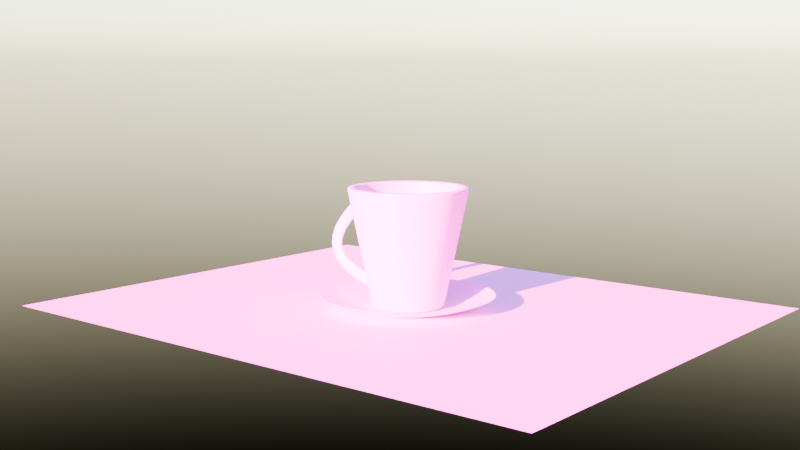 # Source: coffeeMug.blend  (saved by Blender 4.0.36; exported with 4.5.12 LTS)
import bpy
from mathutils import Matrix  # noqa: F401  (used for matrix-valued properties, if any)

bpy.ops.wm.read_factory_settings(use_empty=True)
scene = bpy.context.scene
scene.name = 'Scene'

# ---- collections
col_collection = bpy.data.collections.new('Collection'); scene.collection.children.link(col_collection)

# ---- images (referenced by path relative to the original .blend; pixels are not part of the script)
import os
ASSET_DIR = os.environ.get("B2B_ASSET_DIR", "")  # directory of the original .blend (textures are referenced by path, not embedded)
HERE = os.path.dirname(os.path.abspath(__file__))  # packed textures are extracted next to this script under _unpacked/

def load_image(name, relpath, width, height, colorspace="sRGB"):
    """Load a texture the original file referenced (path relative to the .blend, or extracted next to this script)."""
    p = next((c for c in (os.path.join(HERE, relpath), os.path.join(ASSET_DIR, relpath)) if relpath and os.path.exists(c)), "")
    if p:
        img = bpy.data.images.load(p, check_existing=True)
        img.name = name
    else:  # same state as the original file: an image datablock whose file is absent (Cycles renders it pink)
        img = bpy.data.images.new(name, width, height)
        img.source = "FILE"
        img.filepath = "//" + (relpath or name)
    img.colorspace_settings.name = colorspace
    return img
img_ceramicplainwhite001_col_4k_jpg = load_image('CeramicPlainWhite001_COL_4K.jpg', 'textures/CeramicPlainWhite001/CeramicPlainWhite001_COL_4K.jpg', 1024, 1024, 'sRGB')
img_fabric_pattern_07_col_1_4k_png = load_image('fabric_pattern_07_col_1_4k.png', 'textures/fabric_pattern/textures/fabric_pattern_07_col_1_4k.png', 1024, 1024, 'sRGB')

# ---- materials (node trees are filled in below, after node groups)
mat_material_002 = bpy.data.materials.new('Material.002')
mat_material_001 = bpy.data.materials.new('Material.001')
mat_material_003 = bpy.data.materials.new('Material.003')

# ---- material node trees
mat_material_002.use_nodes = True; mat_material_002.node_tree.nodes.clear()
_N = mat_material_002.node_tree.nodes; _L = mat_material_002.node_tree.links
n0 = _N.new('ShaderNodeBsdfPrincipled'); n0.name = 'Principled BSDF'; n0.location = (10, 300)
n0.inputs[3].default_value = 1.45
n1 = _N.new('ShaderNodeOutputMaterial'); n1.name = 'Material Output'; n1.location = (300, 300)
n2 = _N.new('ShaderNodeTexImage'); n2.name = 'Image Texture'; n2.location = (-289, 263)
n2.image = img_ceramicplainwhite001_col_4k_jpg
_L.new(n0.outputs[0], n1.inputs[0])
_L.new(n2.outputs[0], n0.inputs[0])
n1.is_active_output = True
mat_material_001.use_nodes = True; mat_material_001.node_tree.nodes.clear()
_N = mat_material_001.node_tree.nodes; _L = mat_material_001.node_tree.links
n0 = _N.new('ShaderNodeBsdfPrincipled'); n0.name = 'Principled BSDF'; n0.location = (10, 300)
n0.inputs[3].default_value = 1.45
n1 = _N.new('ShaderNodeOutputMaterial'); n1.name = 'Material Output'; n1.location = (300, 300)
n2 = _N.new('ShaderNodeTexImage'); n2.name = 'Image Texture'; n2.location = (-316, 259)
n2.image = img_fabric_pattern_07_col_1_4k_png
_L.new(n0.outputs[0], n1.inputs[0])
_L.new(n2.outputs[0], n0.inputs[0])
n1.is_active_output = True
mat_material_003.use_nodes = True; mat_material_003.node_tree.nodes.clear()
_N = mat_material_003.node_tree.nodes; _L = mat_material_003.node_tree.links
n0 = _N.new('ShaderNodeOutputMaterial'); n0.name = 'Material Output'; n0.location = (300, 300)
n1 = _N.new('ShaderNodeBsdfPrincipled'); n1.name = 'Principled BSDF'; n1.location = (10, 300)
n1.inputs[3].default_value = 1.45
n2 = _N.new('ShaderNodeTexImage'); n2.name = 'Image Texture'; n2.location = (-309, 267)
n2.image = img_ceramicplainwhite001_col_4k_jpg
_L.new(n1.outputs[0], n0.inputs[0])
_L.new(n2.outputs[0], n1.inputs[0])
n0.is_active_output = True

# ---- world
world_world = bpy.data.worlds.new('World'); scene.world = world_world
world_world.use_nodes = True; world_world.node_tree.nodes.clear()
_N = world_world.node_tree.nodes; _L = world_world.node_tree.links
n0 = _N.new('ShaderNodeOutputWorld'); n0.name = 'World Output'; n0.location = (300, 300)
n1 = _N.new('ShaderNodeBackground'); n1.name = 'Background'; n1.location = (10, 300)
n2 = _N.new('ShaderNodeTexSky'); n2.name = 'Sky Texture'; n2.location = (-224, 307)
_L.new(n1.outputs[0], n0.inputs[0])
_L.new(n2.outputs[0], n1.inputs[0])
n0.is_active_output = True
world_world.color = (0.05088, 0.05088, 0.05088)
world_world.use_sun_shadow = False
world_world.sun_shadow_jitter_overblur = 0.0

# ---- cameras
cam_camera = bpy.data.cameras.new('Camera')
cam_camera.clip_end = 100.0
cam_camera.ortho_scale = 7.314

# ---- meshes
me_cylinder_001 = bpy.data.meshes.new('Cylinder.001')
me_cylinder_001.from_pydata([(3.062e-09, 0.5382, -0.9718), (0.0, 0.9779, 1.0), (0.105, 0.5279, -0.9718), (0.1908, 0.9591, 1.0), (0.206, 0.4973, -0.9718), (0.3742, 0.9035, 1.0), (0.299, 0.4475, -0.9718), (0.5433, 0.8131, 1.0), (0.3806, 0.3806, -0.9718), (0.6915, 0.6915, 1.0), (0.4475, 0.299, -0.9718), (0.8131, 0.5433, 1.0), (0.4973, 0.206, -0.9718), (0.9035, 0.3742, 1.0), (0.5279, 0.105, -0.9718), (0.9591, 0.1908, 1.0), (0.5382, 1.141e-09, -0.9718), (0.9779, 0.0, 1.0), (0.5279, -0.105, -0.9718), (0.9591, -0.1908, 1.0), (0.4973, -0.206, -0.9718), (0.9035, -0.3742, 1.0), (0.4475, -0.299, -0.9718), (0.8131, -0.5433, 1.0), (0.3806, -0.3806, -0.9718), (0.6915, -0.6915, 1.0), (0.299, -0.4475, -0.9718), (0.5433, -0.8131, 1.0), (0.206, -0.4973, -0.9718), (0.3742, -0.9035, 1.0), (0.105, -0.5279, -0.9718), (0.1908, -0.9591, 1.0), (3.062e-09, -0.5382, -0.9718), (0.0, -0.9779, 1.0), (-0.105, -0.5279, -0.9718), (-0.1908, -0.9591, 1.0), (-0.206, -0.4973, -0.9718), (-0.3742, -0.9035, 1.0), (-0.299, -0.4475, -0.9718), (-0.5433, -0.8131, 1.0), (-0.3806, -0.3806, -0.9718), (-0.6915, -0.6915, 1.0), (-0.4475, -0.299, -0.9718), (-0.8131, -0.5433, 1.0), (-0.4973, -0.206, -0.9718), (-0.9035, -0.3742, 1.0), (-0.5279, -0.105, -0.9718), (-0.9591, -0.1908, 1.0), (-0.5382, 1.141e-09, -0.9718), (-0.9779, 0.0, 1.0), (-0.5279, 0.105, -0.9718), (-0.9591, 0.1908, 1.0), (-0.4973, 0.206, -0.9718), (-0.9035, 0.3742, 1.0), (-0.4475, 0.299, -0.9718), (-0.8131, 0.5433, 1.0), (-0.3806, 0.3806, -0.9718), (-0.6915, 0.6915, 1.0), (-0.299, 0.4475, -0.9718), (-0.5433, 0.8131, 1.0), (-0.206, 0.4973, -0.9718), (-0.3742, 0.9035, 1.0), (-0.105, 0.5279, -0.9718), (-0.1908, 0.9591, 1.0), (0.1731, 0.8702, 1.0), (0.0, 0.8873, 1.0), (0.3395, 0.8197, 1.0), (0.4929, 0.7377, 1.0), (0.6274, 0.6274, 1.0), (0.7377, 0.4929, 1.0), (0.8197, 0.3395, 1.0), (0.8702, 0.1731, 1.0), (0.8873, 0.0, 1.0), (0.8702, -0.1731, 1.0), (0.8197, -0.3395, 1.0), (0.7377, -0.4929, 1.0), (0.6274, -0.6274, 1.0), (0.4929, -0.7377, 1.0), (0.3395, -0.8197, 1.0), (0.1731, -0.8702, 1.0), (0.0, -0.8873, 1.0), (-0.1731, -0.8702, 1.0), (-0.3395, -0.8197, 1.0), (-0.4929, -0.7377, 1.0), (-0.6274, -0.6274, 1.0), (-0.7377, -0.4929, 1.0), (-0.8197, -0.3395, 1.0), (-0.8702, -0.1731, 1.0), (-0.8873, 0.0, 1.0), (-0.8702, 0.1731, 1.0), (-0.8197, 0.3395, 1.0), (-0.7377, 0.4929, 1.0), (-0.6274, 0.6274, 1.0), (-0.4929, 0.7377, 1.0), (-0.3395, 0.8197, 1.0), (-0.1731, 0.8702, 1.0), (0.09985, 0.502, -0.89), (-6.082e-09, 0.5118, -0.89), (0.1959, 0.4728, -0.89), (0.2843, 0.4255, -0.89), (0.3619, 0.3619, -0.89), (0.4255, 0.2843, -0.89), (0.4728, 0.1959, -0.89), (0.502, 0.09985, -0.89), (0.5118, 1.141e-09, -0.89), (0.502, -0.09985, -0.89), (0.4728, -0.1959, -0.89), (0.4255, -0.2843, -0.89), (0.3619, -0.3619, -0.89), (0.2843, -0.4255, -0.89), (0.1959, -0.4728, -0.89), (0.09985, -0.502, -0.89), (-6.082e-09, -0.5118, -0.89), (-0.09985, -0.502, -0.89), (-0.1959, -0.4728, -0.89), (-0.2843, -0.4255, -0.89), (-0.3619, -0.3619, -0.89), (-0.4255, -0.2843, -0.89), (-0.4728, -0.1959, -0.89), (-0.502, -0.09985, -0.89), (-0.5118, 1.141e-09, -0.89), (-0.502, 0.09985, -0.89), (-0.4728, 0.1959, -0.89), (-0.4255, 0.2843, -0.89), (-0.3619, 0.3619, -0.89), (-0.2843, 0.4255, -0.89), (-0.1959, 0.4728, -0.89), (-0.09985, 0.502, -0.89), (2.333e-09, 0.6421, -0.7278), (2e-09, 0.6931, -0.4813), (1.668e-09, 0.7442, -0.2348), (1.335e-09, 0.7953, 0.01164), (1.002e-09, 0.8463, 0.2581), (6.69e-10, 0.8974, 0.5046), (3.362e-10, 0.9484, 0.7511), (0.185, 0.9302, 0.7511), (0.1751, 0.8801, 0.5046), (0.1651, 0.8301, 0.2581), (0.1551, 0.78, 0.01164), (0.1452, 0.7299, -0.2348), (0.1352, 0.6798, -0.4813), (0.1253, 0.6298, -0.7278), (0.3629, 0.8762, 0.7511), (0.3434, 0.8291, 0.5046), (0.3239, 0.7819, 0.2581), (0.3043, 0.7347, 0.01164), (0.2848, 0.6876, -0.2348), (0.2653, 0.6404, -0.4813), (0.2457, 0.5932, -0.7278), (0.5269, 0.7886, 0.7511), (0.4986, 0.7461, 0.5046), (0.4702, 0.7037, 0.2581), (0.4418, 0.6612, 0.01164), (0.4135, 0.6188, -0.2348), (0.3851, 0.5763, -0.4813), (0.3567, 0.5339, -0.7278), (0.6706, 0.6706, 0.7511), (0.6345, 0.6345, 0.5046), (0.5984, 0.5984, 0.2581), (0.5623, 0.5623, 0.01164), (0.5262, 0.5262, -0.2348), (0.4901, 0.4901, -0.4813), (0.454, 0.454, -0.7278), (0.7886, 0.5269, 0.7511), (0.7461, 0.4986, 0.5046), (0.7037, 0.4702, 0.2581), (0.6612, 0.4418, 0.01164), (0.6188, 0.4135, -0.2348), (0.5763, 0.3851, -0.4813), (0.5339, 0.3567, -0.7278), (0.8762, 0.3629, 0.7511), (0.8291, 0.3434, 0.5046), (0.7819, 0.3239, 0.2581), (0.7347, 0.3043, 0.01164), (0.6876, 0.2848, -0.2348), (0.6404, 0.2653, -0.4813), (0.5932, 0.2457, -0.7278), (0.9302, 0.185, 0.7511), (0.8801, 0.1751, 0.5046), (0.8301, 0.1651, 0.2581), (0.78, 0.1551, 0.01164), (0.7299, 0.1452, -0.2348), (0.6798, 0.1352, -0.4813), (0.6298, 0.1253, -0.7278), (0.9484, 1.441e-10, 0.7511), (0.8974, 2.867e-10, 0.5046), (0.8463, 4.294e-10, 0.2581), (0.7953, 5.72e-10, 0.01164), (0.7442, 7.147e-10, -0.2348), (0.6931, 8.573e-10, -0.4813), (0.6421, 1e-09, -0.7278), (0.9302, -0.185, 0.7511), (0.8801, -0.1751, 0.5046), (0.8301, -0.1651, 0.2581), (0.78, -0.1551, 0.01164), (0.7299, -0.1452, -0.2348), (0.6798, -0.1352, -0.4813), (0.6298, -0.1253, -0.7278), (0.8762, -0.3629, 0.7511), (0.8291, -0.3434, 0.5046), (0.7819, -0.3239, 0.2581), (0.7347, -0.3043, 0.01164), (0.6876, -0.2848, -0.2348), (0.6404, -0.2653, -0.4813), (0.5932, -0.2457, -0.7278), (0.7886, -0.5269, 0.7511), (0.7461, -0.4986, 0.5046), (0.7037, -0.4702, 0.2581), (0.6612, -0.4418, 0.01164), (0.6188, -0.4135, -0.2348), (0.5763, -0.3851, -0.4813), (0.5339, -0.3567, -0.7278), (0.6706, -0.6706, 0.7511), (0.6345, -0.6345, 0.5046), (0.5984, -0.5984, 0.2581), (0.5623, -0.5623, 0.01164), (0.5262, -0.5262, -0.2348), (0.4901, -0.4901, -0.4813), (0.454, -0.454, -0.7278), (0.5269, -0.7886, 0.7511), (0.4986, -0.7461, 0.5046), (0.4702, -0.7037, 0.2581), (0.4418, -0.6612, 0.01164), (0.4135, -0.6188, -0.2348), (0.3851, -0.5763, -0.4813), (0.3567, -0.5339, -0.7278), (0.3629, -0.8762, 0.7511), (0.3434, -0.8291, 0.5046), (0.3239, -0.7819, 0.2581), (0.3043, -0.7347, 0.01164), (0.2848, -0.6876, -0.2348), (0.2653, -0.6404, -0.4813), (0.2457, -0.5932, -0.7278), (0.185, -0.9302, 0.7511), (0.1751, -0.8801, 0.5046), (0.1651, -0.8301, 0.2581), (0.1551, -0.78, 0.01164), (0.1452, -0.7299, -0.2348), (0.1352, -0.6798, -0.4813), (0.1253, -0.6298, -0.7278), (3.362e-10, -0.9484, 0.7511), (6.69e-10, -0.8974, 0.5046), (1.002e-09, -0.8463, 0.2581), (1.335e-09, -0.7953, 0.01164), (1.668e-09, -0.7442, -0.2348), (2e-09, -0.6931, -0.4813), (2.333e-09, -0.6421, -0.7278), (-0.185, -0.9302, 0.7511), (-0.1751, -0.8801, 0.5046), (-0.1651, -0.8301, 0.2581), (-0.1551, -0.78, 0.01164), (-0.1452, -0.7299, -0.2348), (-0.1352, -0.6798, -0.4813), (-0.1253, -0.6298, -0.7278), (-0.3629, -0.8762, 0.7511), (-0.3434, -0.8291, 0.5046), (-0.3239, -0.7819, 0.2581), (-0.3043, -0.7347, 0.01164), (-0.2848, -0.6876, -0.2348), (-0.2653, -0.6404, -0.4813), (-0.2457, -0.5932, -0.7278), (-0.5269, -0.7886, 0.7511), (-0.4986, -0.7461, 0.5046), (-0.4702, -0.7037, 0.2581), (-0.4418, -0.6612, 0.01164), (-0.4135, -0.6188, -0.2348), (-0.3851, -0.5763, -0.4813), (-0.3567, -0.5339, -0.7278), (-0.6706, -0.6706, 0.7511), (-0.6345, -0.6345, 0.5046), (-0.5984, -0.5984, 0.2581), (-0.5623, -0.5623, 0.01164), (-0.5262, -0.5262, -0.2348), (-0.4901, -0.4901, -0.4813), (-0.454, -0.454, -0.7278), (-0.7886, -0.5269, 0.7511), (-0.7461, -0.4986, 0.5046), (-0.7037, -0.4702, 0.2581), (-0.6612, -0.4418, 0.01164), (-0.6188, -0.4135, -0.2348), (-0.5763, -0.3851, -0.4813), (-0.5339, -0.3567, -0.7278), (-0.8762, -0.3629, 0.7511), (-0.8291, -0.3434, 0.5046), (-0.7819, -0.3239, 0.2581), (-0.7347, -0.3043, 0.01164), (-0.6876, -0.2848, -0.2348), (-0.6404, -0.2653, -0.4813), (-0.5932, -0.2457, -0.7278), (-0.9302, -0.185, 0.7511), (-0.8801, -0.1751, 0.5046), (-0.8301, -0.1651, 0.2581), (-0.78, -0.1551, 0.01164), (-0.7299, -0.1452, -0.2348), (-0.6798, -0.1352, -0.4813), (-0.6298, -0.1253, -0.7278), (-0.9484, 1.441e-10, 0.7511), (-0.8974, 2.867e-10, 0.5046), (-0.8463, 4.294e-10, 0.2581), (-0.7953, 5.72e-10, 0.01164), (-0.7442, 7.147e-10, -0.2348), (-0.6931, 8.573e-10, -0.4813), (-0.6421, 1e-09, -0.7278), (-0.9302, 0.185, 0.7511), (-0.8801, 0.1751, 0.5046), (-0.8301, 0.1651, 0.2581), (-0.78, 0.1551, 0.01164), (-0.7299, 0.1452, -0.2348), (-0.6798, 0.1352, -0.4813), (-0.6298, 0.1253, -0.7278), (-0.8762, 0.3629, 0.7511), (-0.8291, 0.3434, 0.5046), (-0.7819, 0.3239, 0.2581), (-0.7347, 0.3043, 0.01164), (-0.6876, 0.2848, -0.2348), (-0.6404, 0.2653, -0.4813), (-0.5932, 0.2457, -0.7278), (-0.7886, 0.5269, 0.7511), (-0.7461, 0.4986, 0.5046), (-0.7037, 0.4702, 0.2581), (-0.6612, 0.4418, 0.01164), (-0.6188, 0.4135, -0.2348), (-0.5763, 0.3851, -0.4813), (-0.5339, 0.3567, -0.7278), (-0.6706, 0.6706, 0.7511), (-0.6345, 0.6345, 0.5046), (-0.5984, 0.5984, 0.2581), (-0.5623, 0.5623, 0.01164), (-0.5262, 0.5262, -0.2348), (-0.4901, 0.4901, -0.4813), (-0.454, 0.454, -0.7278), (-0.5269, 0.7886, 0.7511), (-0.4986, 0.7461, 0.5046), (-0.4702, 0.7037, 0.2581), (-0.4418, 0.6612, 0.01164), (-0.4135, 0.6188, -0.2348), (-0.3851, 0.5763, -0.4813), (-0.3567, 0.5339, -0.7278), (-0.3629, 0.8762, 0.7511), (-0.3434, 0.8291, 0.5046), (-0.3239, 0.7819, 0.2581), (-0.3043, 0.7347, 0.01164), (-0.2848, 0.6876, -0.2348), (-0.2653, 0.6404, -0.4813), (-0.2457, 0.5932, -0.7278), (-0.185, 0.9302, 0.7511), (-0.1751, 0.8801, 0.5046), (-0.1651, 0.8301, 0.2581), (-0.1551, 0.78, 0.01164), (-0.1452, 0.7299, -0.2348), (-0.1352, 0.6798, -0.4813), (-0.1253, 0.6298, -0.7278), (0.6389, 0.09593, -0.6977), (0.6767, 0.1035, -0.5114), (0.6839, 0.03055, -0.5114), (0.6453, 0.03055, -0.6977), (0.8892, 0.1457, 0.5346), (0.9271, 0.1533, 0.721), (0.9392, 0.03055, 0.721), (0.9006, 0.03055, 0.5346), (0.7541, 0.1111, -0.5264), (0.8245, 0.1142, -0.7362), (0.8309, 0.04883, -0.7362), (0.7613, 0.03817, -0.5264), (1.113, 0.1715, 0.6826), (0.9666, 0.1534, 0.5196), (0.978, 0.03817, 0.5196), (1.125, 0.04883, 0.6826), (1.272, 0.1846, 0.5263), (1.397, 0.1943, 0.3745), (1.489, 0.2007, 0.2251), (1.545, 0.2036, 0.07569), (1.56, 0.2025, -0.07379), (1.531, 0.197, -0.2182), (1.459, 0.1872, -0.3498), (1.35, 0.1738, -0.4653), (1.207, 0.1571, -0.5665), (1.032, 0.1373, -0.656), (1.039, 0.06669, -0.656), (1.214, 0.08133, -0.5665), (1.358, 0.0928, -0.4653), (1.467, 0.101, -0.3498), (1.54, 0.1055, -0.2182), (1.57, 0.1058, -0.07379), (1.555, 0.1017, 0.07569), (1.5, 0.09364, 0.2251), (1.408, 0.08203, 0.3745), (1.283, 0.06708, 0.5263), (0.9502, 0.05484, -0.4538), (1.102, 0.06781, -0.3769), (1.215, 0.07702, -0.2975), (1.291, 0.08259, -0.2184), (1.334, 0.08492, -0.1413), (1.351, 0.08458, -0.06252), (1.341, 0.08172, 0.02562), (1.303, 0.07598, 0.1286), (1.23, 0.06691, 0.2466), (1.122, 0.05431, 0.3776), (0.9427, 0.1316, -0.4538), (1.094, 0.1484, -0.3769), (1.207, 0.1615, -0.2975), (1.282, 0.1709, -0.2184), (1.325, 0.1771, -0.1413), (1.341, 0.1806, -0.06252), (1.332, 0.1815, 0.02562), (1.293, 0.1796, 0.1286), (1.22, 0.1744, 0.2466), (1.111, 0.1657, 0.3776), (7.19e-11, 0.989, 0.9468), (0.1929, 0.97, 0.9468), (0.3785, 0.9137, 0.9468), (0.5494, 0.8223, 0.9468), (0.6993, 0.6993, 0.9468), (0.8223, 0.5494, 0.9468), (0.9137, 0.3785, 0.9468), (0.97, 0.1929, 0.9468), (0.989, 3.082e-11, 0.9468), (0.97, -0.1929, 0.9468), (0.9137, -0.3785, 0.9468), (0.8223, -0.5494, 0.9468), (0.6993, -0.6993, 0.9468), (0.5494, -0.8223, 0.9468), (0.3785, -0.9137, 0.9468), (0.1929, -0.97, 0.9468), (7.19e-11, -0.989, 0.9468), (-0.1929, -0.97, 0.9468), (-0.3785, -0.9137, 0.9468), (-0.5494, -0.8223, 0.9468), (-0.6993, -0.6993, 0.9468), (-0.8223, -0.5494, 0.9468), (-0.9137, -0.3785, 0.9468), (-0.97, -0.1929, 0.9468), (-0.989, 3.082e-11, 0.9468), (-0.97, 0.1929, 0.9468), (-0.9137, 0.3785, 0.9468), (-0.8223, 0.5494, 0.9468), (-0.6993, 0.6993, 0.9468), (-0.5494, 0.8223, 0.9468), (-0.3785, 0.9137, 0.9468), (-0.1929, 0.97, 0.9468), (-0.7112, 0.4752, 0.9476), (-0.6048, 0.6048, 0.9476), (0.3273, -0.7903, 0.9476), (0.1669, -0.839, 0.9476), (0.1669, 0.839, 0.9476), (0.3273, 0.7903, 0.9476), (-0.4752, 0.7112, 0.9476), (-1.685e-10, -0.8554, 0.9476), (0.4752, 0.7112, 0.9476), (-0.3273, 0.7903, 0.9476), (-0.1669, -0.839, 0.9476), (0.6048, 0.6048, 0.9476), (-0.1669, 0.839, 0.9476), (-0.3273, -0.7903, 0.9476), (0.7112, 0.4752, 0.9476), (-1.685e-10, 0.8554, 0.9476), (-0.4752, -0.7112, 0.9476), (0.7903, 0.3273, 0.9476), (-0.6048, -0.6048, 0.9476), (0.839, 0.1669, 0.9476), (-0.7112, -0.4752, 0.9476), (0.8554, 3.161e-11, 0.9476), (-0.7903, -0.3273, 0.9476), (0.839, -0.1669, 0.9476), (-0.839, -0.1669, 0.9476), (0.7903, -0.3273, 0.9476), (-0.8554, 3.161e-11, 0.9476), (0.7112, -0.4752, 0.9476), (-0.839, 0.1669, 0.9476), (0.6048, -0.6048, 0.9476), (-0.7903, 0.3273, 0.9476), (0.4752, -0.7112, 0.9476), (0.1951, 0.9808, 1.0), (0.0, 1.0, 1.0), (0.3827, 0.9239, 1.0), (0.5556, 0.8315, 1.0), (0.7071, 0.7071, 1.0), (0.8315, 0.5556, 1.0), (0.9239, 0.3827, 1.0), (0.9808, 0.1951, 1.0), (1.0, 0.0, 1.0), (0.9808, -0.1951, 1.0), (0.9239, -0.3827, 1.0), (0.8315, -0.5556, 1.0), (0.7071, -0.7071, 1.0), (0.5556, -0.8315, 1.0), (0.3827, -0.9239, 1.0), (0.1951, -0.9808, 1.0), (0.0, -1.0, 1.0), (-0.1951, -0.9808, 1.0), (-0.3827, -0.9239, 1.0), (-0.5556, -0.8315, 1.0), (-0.7071, -0.7071, 1.0), (-0.8315, -0.5556, 1.0), (-0.9239, -0.3827, 1.0), (-0.9808, -0.1951, 1.0), (-1.0, 0.0, 1.0), (-0.9808, 0.1951, 1.0), (-0.9239, 0.3827, 1.0), (-0.8315, 0.5556, 1.0), (-0.7071, 0.7071, 1.0), (-0.5556, 0.8315, 1.0), (-0.3827, 0.9239, 1.0), (-0.1951, 0.9808, 1.0), (0.1688, 0.8486, 1.0), (0.0, 0.8652, 1.0), (0.3311, 0.7993, 1.0), (0.4807, 0.7194, 1.0), (0.6118, 0.6118, 1.0), (0.7194, 0.4807, 1.0), (0.7993, 0.3311, 1.0), (0.8486, 0.1688, 1.0), (0.8652, 0.0, 1.0), (0.8486, -0.1688, 1.0), (0.7993, -0.3311, 1.0), (0.7194, -0.4807, 1.0), (0.6118, -0.6118, 1.0), (0.4807, -0.7194, 1.0), (0.3311, -0.7993, 1.0), (0.1688, -0.8486, 1.0), (0.0, -0.8652, 1.0), (-0.1688, -0.8486, 1.0), (-0.3311, -0.7993, 1.0), (-0.4807, -0.7194, 1.0), (-0.6118, -0.6118, 1.0), (-0.7194, -0.4807, 1.0), (-0.7993, -0.3311, 1.0), (-0.8486, -0.1688, 1.0), (-0.8652, 0.0, 1.0), (-0.8486, 0.1688, 1.0), (-0.7993, 0.3311, 1.0), (-0.7194, 0.4807, 1.0), (-0.6118, 0.6118, 1.0), (-0.4807, 0.7194, 1.0), (-0.3311, 0.7993, 1.0), (-0.1688, 0.8486, 1.0), (0.09985, 0.502, -0.89), (-6.082e-09, 0.5118, -0.89), (0.1959, 0.4728, -0.89), (0.2843, 0.4255, -0.89), (0.3619, 0.3619, -0.89), (0.4255, 0.2843, -0.89), (0.4728, 0.1959, -0.89), (0.502, 0.09985, -0.89), (0.5118, 1.141e-09, -0.89), (0.502, -0.09985, -0.89), (0.4728, -0.1959, -0.89), (0.4255, -0.2843, -0.89), (0.3619, -0.3619, -0.89), (0.2843, -0.4255, -0.89), (0.1959, -0.4728, -0.89), (0.09985, -0.502, -0.89), (-6.082e-09, -0.5118, -0.89), (-0.09985, -0.502, -0.89), (-0.1959, -0.4728, -0.89), (-0.2843, -0.4255, -0.89), (-0.3619, -0.3619, -0.89), (-0.4255, -0.2843, -0.89), (-0.4728, -0.1959, -0.89), (-0.502, -0.09985, -0.89), (-0.5118, 1.141e-09, -0.89), (-0.502, 0.09985, -0.89), (-0.4728, 0.1959, -0.89), (-0.4255, 0.2843, -0.89), (-0.3619, 0.3619, -0.89), (-0.2843, 0.4255, -0.89), (-0.1959, 0.4728, -0.89), (-0.09985, 0.502, -0.89), (0.09985, 0.502, -0.89), (-6.082e-09, 0.5118, -0.89), (0.1959, 0.4728, -0.89), (0.2843, 0.4255, -0.89), (0.3619, 0.3619, -0.89), (0.4255, 0.2843, -0.89), (0.4728, 0.1959, -0.89), (0.502, 0.09985, -0.89), (0.5118, 1.141e-09, -0.89), (0.502, -0.09985, -0.89), (0.4728, -0.1959, -0.89), (0.4255, -0.2843, -0.89), (0.3619, -0.3619, -0.89), (0.2843, -0.4255, -0.89), (0.1959, -0.4728, -0.89), (0.09985, -0.502, -0.89), (-6.082e-09, -0.5118, -0.89), (-0.09985, -0.502, -0.89), (-0.1959, -0.4728, -0.89), (-0.2843, -0.4255, -0.89), (-0.3619, -0.3619, -0.89), (-0.4255, -0.2843, -0.89), (-0.4728, -0.1959, -0.89), (-0.502, -0.09985, -0.89), (-0.5118, 1.141e-09, -0.89), (-0.502, 0.09985, -0.89), (-0.4728, 0.1959, -0.89), (-0.4255, 0.2843, -0.89), (-0.3619, 0.3619, -0.89), (-0.2843, 0.4255, -0.89), (-0.1959, 0.4728, -0.89), (-0.09985, 0.502, -0.89), (2.663e-09, 0.5915, -0.9718), (0.1154, 0.5802, -0.9718), (0.2264, 0.5465, -0.9718), (0.3286, 0.4919, -0.9718), (0.4183, 0.4183, -0.9718), (0.4919, 0.3286, -0.9718), (0.5465, 0.2264, -0.9718), (0.5802, 0.1154, -0.9718), (0.5915, 1.141e-09, -0.9718), (0.5802, -0.1154, -0.9718), (0.5465, -0.2264, -0.9718), (0.4919, -0.3286, -0.9718), (0.4183, -0.4183, -0.9718), (0.3286, -0.4919, -0.9718), (0.2264, -0.5465, -0.9718), (0.1154, -0.5802, -0.9718), (2.663e-09, -0.5915, -0.9718), (-0.1154, -0.5802, -0.9718), (-0.2264, -0.5465, -0.9718), (-0.3286, -0.4919, -0.9718), (-0.4183, -0.4183, -0.9718), (-0.4919, -0.3286, -0.9718), (-0.5465, -0.2264, -0.9718), (-0.5802, -0.1154, -0.9718), (-0.5915, 1.141e-09, -0.9718), (-0.5802, 0.1154, -0.9718), (-0.5465, 0.2264, -0.9718), (-0.4919, 0.3286, -0.9718), (-0.4183, 0.4183, -0.9718), (-0.3286, 0.4919, -0.9718), (-0.2264, 0.5465, -0.9718), (-0.1154, 0.5802, -0.9718)], [], [(408, 473, 472, 409), (409, 472, 474, 410), (410, 474, 475, 411), (411, 475, 476, 412), (412, 476, 477, 413), (413, 477, 478, 414), (414, 478, 479, 415), (415, 479, 480, 416), (416, 480, 481, 417), (417, 481, 482, 418), (418, 482, 483, 419), (419, 483, 484, 420), (420, 484, 485, 421), (421, 485, 486, 422), (422, 486, 487, 423), (423, 487, 488, 424), (424, 488, 489, 425), (425, 489, 490, 426), (426, 490, 491, 427), (427, 491, 492, 428), (428, 492, 493, 429), (429, 493, 494, 430), (430, 494, 495, 431), (431, 495, 496, 432), (432, 496, 497, 433), (433, 497, 498, 434), (434, 498, 499, 435), (435, 499, 500, 436), (436, 500, 501, 437), (437, 501, 502, 438), (441, 440, 563, 564), (438, 502, 503, 439), (439, 503, 473, 408), (0, 2, 4, 6, 8, 10, 12, 14, 16, 18, 20, 22, 24, 26, 28, 30, 32, 34, 36, 38, 40, 42, 44, 46, 48, 50, 52, 54, 56, 58, 60, 62), (1, 3, 64, 65), (3, 5, 66, 64), (5, 7, 67, 66), (7, 9, 68, 67), (9, 11, 69, 68), (11, 13, 70, 69), (13, 15, 71, 70), (15, 17, 72, 71), (17, 19, 73, 72), (19, 21, 74, 73), (21, 23, 75, 74), (23, 25, 76, 75), (25, 27, 77, 76), (27, 29, 78, 77), (29, 31, 79, 78), (31, 33, 80, 79), (33, 35, 81, 80), (35, 37, 82, 81), (37, 39, 83, 82), (39, 41, 84, 83), (41, 43, 85, 84), (43, 45, 86, 85), (45, 47, 87, 86), (47, 49, 88, 87), (49, 51, 89, 88), (51, 53, 90, 89), (53, 55, 91, 90), (55, 57, 92, 91), (57, 59, 93, 92), (59, 61, 94, 93), (61, 63, 95, 94), (63, 1, 65, 95), (96, 97, 127, 126, 125, 124, 123, 122, 121, 120, 119, 118, 117, 116, 115, 114, 113, 112, 111, 110, 109, 108, 107, 106, 105, 104, 103, 102, 101, 100, 99, 98), (443, 442, 550, 551), (445, 444, 536, 538), (446, 441, 564, 565), (447, 443, 551, 552), (448, 445, 538, 539), (449, 446, 565, 566), (450, 447, 552, 553), (451, 448, 539, 540), (452, 449, 566, 567), (453, 450, 553, 554), (454, 451, 540, 541), (455, 452, 567, 537), (456, 453, 554, 555), (457, 454, 541, 542), (458, 456, 555, 556), (459, 457, 542, 543), (460, 458, 556, 557), (461, 459, 543, 544), (462, 460, 557, 558), (463, 461, 544, 545), (464, 462, 558, 559), (465, 463, 545, 546), (466, 464, 559, 560), (467, 465, 546, 547), (468, 466, 560, 561), (469, 467, 547, 548), (470, 468, 561, 562), (471, 469, 548, 549), (440, 470, 562, 563), (442, 471, 549, 550), (444, 455, 537, 536), (631, 351, 128, 600), (351, 350, 129, 128), (350, 349, 130, 129), (349, 348, 131, 130), (348, 347, 132, 131), (347, 346, 133, 132), (346, 345, 134, 133), (630, 344, 351, 631), (344, 343, 350, 351), (343, 342, 349, 350), (342, 341, 348, 349), (341, 340, 347, 348), (340, 339, 346, 347), (339, 338, 345, 346), (629, 337, 344, 630), (337, 336, 343, 344), (336, 335, 342, 343), (335, 334, 341, 342), (334, 333, 340, 341), (333, 332, 339, 340), (332, 331, 338, 339), (628, 330, 337, 629), (330, 329, 336, 337), (329, 328, 335, 336), (328, 327, 334, 335), (327, 326, 333, 334), (326, 325, 332, 333), (325, 324, 331, 332), (627, 323, 330, 628), (323, 322, 329, 330), (322, 321, 328, 329), (321, 320, 327, 328), (320, 319, 326, 327), (319, 318, 325, 326), (318, 317, 324, 325), (626, 316, 323, 627), (316, 315, 322, 323), (315, 314, 321, 322), (314, 313, 320, 321), (313, 312, 319, 320), (312, 311, 318, 319), (311, 310, 317, 318), (625, 309, 316, 626), (309, 308, 315, 316), (308, 307, 314, 315), (307, 306, 313, 314), (306, 305, 312, 313), (305, 304, 311, 312), (304, 303, 310, 311), (624, 302, 309, 625), (302, 301, 308, 309), (301, 300, 307, 308), (300, 299, 306, 307), (299, 298, 305, 306), (298, 297, 304, 305), (297, 296, 303, 304), (623, 295, 302, 624), (295, 294, 301, 302), (294, 293, 300, 301), (293, 292, 299, 300), (292, 291, 298, 299), (291, 290, 297, 298), (290, 289, 296, 297), (622, 288, 295, 623), (288, 287, 294, 295), (287, 286, 293, 294), (286, 285, 292, 293), (285, 284, 291, 292), (284, 283, 290, 291), (283, 282, 289, 290), (621, 281, 288, 622), (281, 280, 287, 288), (280, 279, 286, 287), (279, 278, 285, 286), (278, 277, 284, 285), (277, 276, 283, 284), (276, 275, 282, 283), (620, 274, 281, 621), (274, 273, 280, 281), (273, 272, 279, 280), (272, 271, 278, 279), (271, 270, 277, 278), (270, 269, 276, 277), (269, 268, 275, 276), (619, 267, 274, 620), (267, 266, 273, 274), (266, 265, 272, 273), (265, 264, 271, 272), (264, 263, 270, 271), (263, 262, 269, 270), (262, 261, 268, 269), (618, 260, 267, 619), (260, 259, 266, 267), (259, 258, 265, 266), (258, 257, 264, 265), (257, 256, 263, 264), (256, 255, 262, 263), (255, 254, 261, 262), (617, 253, 260, 618), (253, 252, 259, 260), (252, 251, 258, 259), (251, 250, 257, 258), (250, 249, 256, 257), (249, 248, 255, 256), (248, 247, 254, 255), (616, 246, 253, 617), (246, 245, 252, 253), (245, 244, 251, 252), (244, 243, 250, 251), (243, 242, 249, 250), (242, 241, 248, 249), (241, 240, 247, 248), (615, 239, 246, 616), (239, 238, 245, 246), (238, 237, 244, 245), (237, 236, 243, 244), (236, 235, 242, 243), (235, 234, 241, 242), (234, 233, 240, 241), (614, 232, 239, 615), (232, 231, 238, 239), (231, 230, 237, 238), (230, 229, 236, 237), (229, 228, 235, 236), (228, 227, 234, 235), (227, 226, 233, 234), (613, 225, 232, 614), (225, 224, 231, 232), (224, 223, 230, 231), (223, 222, 229, 230), (222, 221, 228, 229), (221, 220, 227, 228), (220, 219, 226, 227), (612, 218, 225, 613), (218, 217, 224, 225), (217, 216, 223, 224), (216, 215, 222, 223), (215, 214, 221, 222), (214, 213, 220, 221), (213, 212, 219, 220), (611, 211, 218, 612), (211, 210, 217, 218), (210, 209, 216, 217), (209, 208, 215, 216), (208, 207, 214, 215), (207, 206, 213, 214), (206, 205, 212, 213), (610, 204, 211, 611), (204, 203, 210, 211), (203, 202, 209, 210), (202, 201, 208, 209), (201, 200, 207, 208), (200, 199, 206, 207), (199, 198, 205, 206), (609, 197, 204, 610), (197, 196, 203, 204), (196, 195, 202, 203), (195, 194, 201, 202), (194, 193, 200, 201), (193, 192, 199, 200), (192, 191, 198, 199), (608, 190, 197, 609), (190, 189, 196, 197), (189, 188, 195, 196), (188, 187, 194, 195), (187, 186, 193, 194), (186, 185, 192, 193), (185, 184, 191, 192), (607, 183, 190, 608), (357, 358, 367, 364), (182, 181, 188, 189), (181, 180, 187, 188), (180, 179, 186, 187), (179, 178, 185, 186), (355, 352, 361, 362), (606, 176, 183, 607), (176, 175, 182, 183), (175, 174, 181, 182), (174, 173, 180, 181), (173, 172, 179, 180), (172, 171, 178, 179), (171, 170, 177, 178), (605, 169, 176, 606), (169, 168, 175, 176), (168, 167, 174, 175), (167, 166, 173, 174), (166, 165, 172, 173), (165, 164, 171, 172), (164, 163, 170, 171), (604, 162, 169, 605), (162, 161, 168, 169), (161, 160, 167, 168), (160, 159, 166, 167), (159, 158, 165, 166), (158, 157, 164, 165), (157, 156, 163, 164), (603, 155, 162, 604), (155, 154, 161, 162), (154, 153, 160, 161), (153, 152, 159, 160), (152, 151, 158, 159), (151, 150, 157, 158), (150, 149, 156, 157), (602, 148, 155, 603), (148, 147, 154, 155), (147, 146, 153, 154), (146, 145, 152, 153), (145, 144, 151, 152), (144, 143, 150, 151), (143, 142, 149, 150), (601, 141, 148, 602), (141, 140, 147, 148), (140, 139, 146, 147), (139, 138, 145, 146), (138, 137, 144, 145), (137, 136, 143, 144), (136, 135, 142, 143), (600, 128, 141, 601), (128, 129, 140, 141), (129, 130, 139, 140), (130, 131, 138, 139), (131, 132, 137, 138), (132, 133, 136, 137), (133, 134, 135, 136), (183, 182, 353, 352), (182, 189, 354, 353), (189, 190, 355, 354), (190, 183, 352, 355), (178, 177, 357, 356), (177, 184, 358, 357), (184, 185, 359, 358), (185, 178, 356, 359), (367, 366, 397, 387), (364, 367, 387, 368), (356, 357, 364, 365), (353, 354, 363, 360), (358, 359, 366, 367), (352, 353, 360, 361), (359, 356, 365, 366), (354, 355, 362, 363), (366, 365, 407, 397), (365, 364, 368, 407), (368, 387, 386, 369), (369, 386, 385, 370), (370, 385, 384, 371), (371, 384, 383, 372), (372, 383, 382, 373), (373, 382, 381, 374), (374, 381, 380, 375), (375, 380, 379, 376), (376, 379, 378, 377), (377, 378, 362, 361), (387, 397, 396, 386), (386, 396, 395, 385), (385, 395, 394, 384), (384, 394, 393, 383), (383, 393, 392, 382), (382, 392, 391, 381), (381, 391, 390, 380), (380, 390, 389, 379), (379, 389, 388, 378), (378, 388, 363, 362), (397, 407, 406, 396), (396, 406, 405, 395), (395, 405, 404, 394), (394, 404, 403, 393), (393, 403, 402, 392), (392, 402, 401, 391), (391, 401, 400, 390), (390, 400, 399, 389), (389, 399, 398, 388), (388, 398, 360, 363), (407, 368, 369, 406), (406, 369, 370, 405), (405, 370, 371, 404), (404, 371, 372, 403), (403, 372, 373, 402), (402, 373, 374, 401), (401, 374, 375, 400), (400, 375, 376, 399), (399, 376, 377, 398), (398, 377, 361, 360), (345, 439, 408, 134), (338, 438, 439, 345), (331, 437, 438, 338), (324, 436, 437, 331), (317, 435, 436, 324), (310, 434, 435, 317), (303, 433, 434, 310), (296, 432, 433, 303), (289, 431, 432, 296), (282, 430, 431, 289), (275, 429, 430, 282), (268, 428, 429, 275), (261, 427, 428, 268), (254, 426, 427, 261), (247, 425, 426, 254), (240, 424, 425, 247), (233, 423, 424, 240), (226, 422, 423, 233), (219, 421, 422, 226), (212, 420, 421, 219), (205, 419, 420, 212), (198, 418, 419, 205), (191, 417, 418, 198), (184, 416, 417, 191), (177, 415, 416, 184), (170, 414, 415, 177), (163, 413, 414, 170), (156, 412, 413, 163), (149, 411, 412, 156), (142, 410, 411, 149), (135, 409, 410, 142), (134, 408, 409, 135), (504, 505, 455, 444), (518, 517, 471, 442), (531, 530, 470, 440), (517, 516, 469, 471), (530, 529, 468, 470), (516, 515, 467, 469), (529, 528, 466, 468), (515, 514, 465, 467), (528, 527, 464, 466), (514, 513, 463, 465), (527, 526, 462, 464), (513, 512, 461, 463), (526, 525, 460, 462), (512, 511, 459, 461), (525, 524, 458, 460), (511, 510, 457, 459), (524, 523, 456, 458), (510, 509, 454, 457), (523, 522, 453, 456), (505, 535, 452, 455), (509, 508, 451, 454), (522, 521, 450, 453), (535, 534, 449, 452), (508, 507, 448, 451), (521, 520, 447, 450), (534, 533, 446, 449), (507, 506, 445, 448), (520, 519, 443, 447), (533, 532, 441, 446), (506, 504, 444, 445), (519, 518, 442, 443), (532, 531, 440, 441), (65, 64, 472, 473), (64, 66, 474, 472), (66, 67, 475, 474), (67, 68, 476, 475), (68, 69, 477, 476), (69, 70, 478, 477), (70, 71, 479, 478), (71, 72, 480, 479), (72, 73, 481, 480), (73, 74, 482, 481), (74, 75, 483, 482), (75, 76, 484, 483), (76, 77, 485, 484), (77, 78, 486, 485), (78, 79, 487, 486), (79, 80, 488, 487), (80, 81, 489, 488), (81, 82, 490, 489), (82, 83, 491, 490), (83, 84, 492, 491), (84, 85, 493, 492), (85, 86, 494, 493), (86, 87, 495, 494), (87, 88, 496, 495), (88, 89, 497, 496), (89, 90, 498, 497), (90, 91, 499, 498), (91, 92, 500, 499), (92, 93, 501, 500), (93, 94, 502, 501), (94, 95, 503, 502), (95, 65, 473, 503), (3, 1, 505, 504), (5, 3, 504, 506), (7, 5, 506, 507), (9, 7, 507, 508), (11, 9, 508, 509), (13, 11, 509, 510), (15, 13, 510, 511), (17, 15, 511, 512), (19, 17, 512, 513), (21, 19, 513, 514), (23, 21, 514, 515), (25, 23, 515, 516), (27, 25, 516, 517), (29, 27, 517, 518), (31, 29, 518, 519), (33, 31, 519, 520), (35, 33, 520, 521), (37, 35, 521, 522), (39, 37, 522, 523), (41, 39, 523, 524), (43, 41, 524, 525), (45, 43, 525, 526), (47, 45, 526, 527), (49, 47, 527, 528), (51, 49, 528, 529), (53, 51, 529, 530), (55, 53, 530, 531), (57, 55, 531, 532), (59, 57, 532, 533), (61, 59, 533, 534), (63, 61, 534, 535), (1, 63, 535, 505), (569, 568, 536, 537), (568, 570, 538, 536), (570, 571, 539, 538), (571, 572, 540, 539), (572, 573, 541, 540), (573, 574, 542, 541), (574, 575, 543, 542), (575, 576, 544, 543), (576, 577, 545, 544), (577, 578, 546, 545), (578, 579, 547, 546), (579, 580, 548, 547), (580, 581, 549, 548), (581, 582, 550, 549), (582, 583, 551, 550), (583, 584, 552, 551), (584, 585, 553, 552), (585, 586, 554, 553), (586, 587, 555, 554), (587, 588, 556, 555), (588, 589, 557, 556), (589, 590, 558, 557), (590, 591, 559, 558), (591, 592, 560, 559), (592, 593, 561, 560), (593, 594, 562, 561), (594, 595, 563, 562), (595, 596, 564, 563), (596, 597, 565, 564), (597, 598, 566, 565), (598, 599, 567, 566), (599, 569, 537, 567), (97, 96, 568, 569), (96, 98, 570, 568), (98, 99, 571, 570), (99, 100, 572, 571), (100, 101, 573, 572), (101, 102, 574, 573), (102, 103, 575, 574), (103, 104, 576, 575), (104, 105, 577, 576), (105, 106, 578, 577), (106, 107, 579, 578), (107, 108, 580, 579), (108, 109, 581, 580), (109, 110, 582, 581), (110, 111, 583, 582), (111, 112, 584, 583), (112, 113, 585, 584), (113, 114, 586, 585), (114, 115, 587, 586), (115, 116, 588, 587), (116, 117, 589, 588), (117, 118, 590, 589), (118, 119, 591, 590), (119, 120, 592, 591), (120, 121, 593, 592), (121, 122, 594, 593), (122, 123, 595, 594), (123, 124, 596, 595), (124, 125, 597, 596), (125, 126, 598, 597), (126, 127, 599, 598), (127, 97, 569, 599), (2, 0, 600, 601), (4, 2, 601, 602), (6, 4, 602, 603), (8, 6, 603, 604), (10, 8, 604, 605), (12, 10, 605, 606), (14, 12, 606, 607), (16, 14, 607, 608), (18, 16, 608, 609), (20, 18, 609, 610), (22, 20, 610, 611), (24, 22, 611, 612), (26, 24, 612, 613), (28, 26, 613, 614), (30, 28, 614, 615), (32, 30, 615, 616), (34, 32, 616, 617), (36, 34, 617, 618), (38, 36, 618, 619), (40, 38, 619, 620), (42, 40, 620, 621), (44, 42, 621, 622), (46, 44, 622, 623), (48, 46, 623, 624), (50, 48, 624, 625), (52, 50, 625, 626), (54, 52, 626, 627), (56, 54, 627, 628), (58, 56, 628, 629), (60, 58, 629, 630), (62, 60, 630, 631), (0, 62, 631, 600)])
me_cylinder_001.polygons.foreach_set('use_smooth', [True] * 604)
_uv = me_cylinder_001.uv_layers.new(name='UVMap')
_uv.uv.foreach_set('vector', [1.0, 0.9865, 1.0, 1.0, 0.9688, 1.0, 0.9687, 0.9865, 0.9687, 0.9865, 0.9688, 1.0, 0.9375, 1.0, 0.9375, 0.9865, 0.9375, 0.9865, 0.9375, 1.0, 0.9062, 1.0, 0.9063, 0.9865, 0.9063, 0.9865, 0.9062, 1.0, 0.875, 1.0, 0.875, 0.9865, 0.875, 0.9865, 0.875, 1.0, 0.8438, 1.0, 0.8437, 0.9865, 0.8437, 0.9865, 0.8438, 1.0, 0.8125, 1.0, 0.8125, 0.9865, 0.8125, 0.9865, 0.8125, 1.0, 0.7812, 1.0, 0.7812, 0.9865, 0.7812, 0.9865, 0.7812, 1.0, 0.75, 1.0, 0.75, 0.9865, 0.75, 0.9865, 0.75, 1.0, 0.7188, 1.0, 0.7188, 0.9865, 0.7188, 0.9865, 0.7188, 1.0, 0.6875, 1.0, 0.6875, 0.9865, 0.6875, 0.9865, 0.6875, 1.0, 0.6562, 1.0, 0.6562, 0.9865, 0.6562, 0.9865, 0.6562, 1.0, 0.625, 1.0, 0.625, 0.9865, 0.625, 0.9865, 0.625, 1.0, 0.5938, 1.0, 0.5938, 0.9865, 0.5938, 0.9865, 0.5938, 1.0, 0.5625, 1.0, 0.5625, 0.9865, 0.5625, 0.9865, 0.5625, 1.0, 0.5312, 1.0, 0.5312, 0.9865, 0.5312, 0.9865, 0.5312, 1.0, 0.5, 1.0, 0.5, 0.9865, 0.5, 0.9865, 0.5, 1.0, 0.4688, 1.0, 0.4687, 0.9865, 0.4687, 0.9865, 0.4688, 1.0, 0.4375, 1.0, 0.4375, 0.9865, 0.4375, 0.9865, 0.4375, 1.0, 0.4062, 1.0, 0.4063, 0.9865, 0.4063, 0.9865, 0.4062, 1.0, 0.375, 1.0, 0.375, 0.9865, 0.375, 0.9865, 0.375, 1.0, 0.3438, 1.0, 0.3438, 0.9865, 0.3438, 0.9865, 0.3438, 1.0, 0.3125, 1.0, 0.3125, 0.9865, 0.3125, 0.9865, 0.3125, 1.0, 0.2812, 1.0, 0.2812, 0.9865, 0.2812, 0.9865, 0.2812, 1.0, 0.25, 1.0, 0.25, 0.9865, 0.25, 0.9865, 0.25, 1.0, 0.2188, 1.0, 0.2188, 0.9865, 0.2188, 0.9865, 0.2188, 1.0, 0.1875, 1.0, 0.1875, 0.9865, 0.1875, 0.9865, 0.1875, 1.0, 0.1562, 1.0, 0.1562, 0.9865, 0.1562, 0.9865, 0.1562, 1.0, 0.125, 1.0, 0.125, 0.9865, 0.125, 0.9865, 0.125, 1.0, 0.09375, 1.0, 0.09375, 0.9865, 0.09375, 0.9865, 0.09375, 1.0, 0.0625, 1.0, 0.0625, 0.9865, 0.1032, 0.3968, 0.07735, 0.3654, 0.07735, 0.3654, 0.1032, 0.3968, 0.0625, 0.9865, 0.0625, 1.0, 0.03125, 1.0, 0.03125, 0.9865, 0.03125, 0.9865, 0.03125, 1.0, 0.0, 1.0, 0.0, 0.9865, 0.75, 0.4684, 0.7926, 0.4642, 0.8336, 0.4517, 0.8713, 0.4316, 0.9044, 0.4044, 0.9316, 0.3713, 0.9517, 0.3336, 0.9642, 0.2926, 0.9684, 0.25, 0.9642, 0.2074, 0.9517, 0.1664, 0.9316, 0.1287, 0.9044, 0.09559, 0.8713, 0.06843, 0.8336, 0.04825, 0.7926, 0.03583, 0.75, 0.03163, 0.7074, 0.03583, 0.6664, 0.04825, 0.6287, 0.06843, 0.5956, 0.09559, 0.5684, 0.1287, 0.5483, 0.1664, 0.5358, 0.2074, 0.5316, 0.25, 0.5358, 0.2926, 0.5483, 0.3336, 0.5684, 0.3713, 0.5956, 0.4044, 0.6287, 0.4316, 0.6664, 0.4517, 0.7074, 0.4642, 0.25, 0.4847, 0.2958, 0.4802, 0.2915, 0.4589, 0.25, 0.4629, 0.2958, 0.4802, 0.3398, 0.4668, 0.3315, 0.4467, 0.2915, 0.4589, 0.3398, 0.4668, 0.3804, 0.4451, 0.3683, 0.4271, 0.3315, 0.4467, 0.3804, 0.4451, 0.416, 0.416, 0.4006, 0.4006, 0.3683, 0.4271, 0.416, 0.416, 0.4451, 0.3804, 0.4271, 0.3683, 0.4006, 0.4006, 0.4451, 0.3804, 0.4668, 0.3398, 0.4467, 0.3315, 0.4271, 0.3683, 0.4668, 0.3398, 0.4802, 0.2958, 0.4589, 0.2915, 0.4467, 0.3315, 0.4802, 0.2958, 0.4847, 0.25, 0.4629, 0.25, 0.4589, 0.2915, 0.4847, 0.25, 0.4802, 0.2042, 0.4589, 0.2085, 0.4629, 0.25, 0.4802, 0.2042, 0.4668, 0.1602, 0.4467, 0.1685, 0.4589, 0.2085, 0.4668, 0.1602, 0.4451, 0.1196, 0.4271, 0.1317, 0.4467, 0.1685, 0.4451, 0.1196, 0.416, 0.08404, 0.4006, 0.09943, 0.4271, 0.1317, 0.416, 0.08404, 0.3804, 0.05486, 0.3683, 0.07294, 0.4006, 0.09943, 0.3804, 0.05486, 0.3398, 0.03317, 0.3315, 0.05327, 0.3683, 0.07294, 0.3398, 0.03317, 0.2958, 0.01981, 0.2915, 0.04115, 0.3315, 0.05327, 0.2958, 0.01981, 0.25, 0.0153, 0.25, 0.03706, 0.2915, 0.04115, 0.25, 0.0153, 0.2042, 0.01981, 0.2085, 0.04115, 0.25, 0.03706, 0.2042, 0.01981, 0.1602, 0.03317, 0.1685, 0.05327, 0.2085, 0.04115, 0.1602, 0.03317, 0.1196, 0.05486, 0.1317, 0.07294, 0.1685, 0.05327, 0.1196, 0.05486, 0.08404, 0.08404, 0.09943, 0.09943, 0.1317, 0.07294, 0.08404, 0.08404, 0.05486, 0.1196, 0.07294, 0.1317, 0.09943, 0.09943, 0.05486, 0.1196, 0.03317, 0.1602, 0.05327, 0.1685, 0.07294, 0.1317, 0.03317, 0.1602, 0.01981, 0.2042, 0.04115, 0.2085, 0.05327, 0.1685, 0.01981, 0.2042, 0.0153, 0.25, 0.03706, 0.25, 0.04115, 0.2085, 0.0153, 0.25, 0.01981, 0.2958, 0.04115, 0.2915, 0.03706, 0.25, 0.01981, 0.2958, 0.03317, 0.3398, 0.05327, 0.3315, 0.04115, 0.2915, 0.03317, 0.3398, 0.05486, 0.3804, 0.07294, 0.3683, 0.05327, 0.3315, 0.05486, 0.3804, 0.08404, 0.416, 0.09943, 0.4006, 0.07294, 0.3683, 0.08404, 0.416, 0.1196, 0.4451, 0.1317, 0.4271, 0.09943, 0.4006, 0.1196, 0.4451, 0.1602, 0.4668, 0.1685, 0.4467, 0.1317, 0.4271, 0.1602, 0.4668, 0.2042, 0.4802, 0.2085, 0.4589, 0.1685, 0.4467, 0.2042, 0.4802, 0.25, 0.4847, 0.25, 0.4629, 0.2085, 0.4589, 0.2905, 0.4537, 0.25, 0.4576, 0.2095, 0.4537, 0.1705, 0.4418, 0.1346, 0.4226, 0.1032, 0.3968, 0.07735, 0.3654, 0.05816, 0.3295, 0.04635, 0.2905, 0.04236, 0.25, 0.04635, 0.2095, 0.05816, 0.1705, 0.07735, 0.1346, 0.1032, 0.1032, 0.1346, 0.07735, 0.1705, 0.05816, 0.2095, 0.04635, 0.25, 0.04236, 0.2905, 0.04635, 0.3295, 0.05816, 0.3654, 0.07735, 0.3968, 0.1032, 0.4226, 0.1346, 0.4418, 0.1705, 0.4537, 0.2095, 0.4576, 0.25, 0.4537, 0.2905, 0.4418, 0.3295, 0.4226, 0.3654, 0.3968, 0.3968, 0.3654, 0.4226, 0.3295, 0.4418, 0.2905, 0.04635, 0.3295, 0.05816, 0.3295, 0.05816, 0.2905, 0.04635, 0.3295, 0.4418, 0.2905, 0.4537, 0.2905, 0.4537, 0.3295, 0.4418, 0.1346, 0.4226, 0.1032, 0.3968, 0.1032, 0.3968, 0.1346, 0.4226, 0.25, 0.04236, 0.2905, 0.04635, 0.2905, 0.04635, 0.25, 0.04236, 0.3654, 0.4226, 0.3295, 0.4418, 0.3295, 0.4418, 0.3654, 0.4226, 0.1705, 0.4418, 0.1346, 0.4226, 0.1346, 0.4226, 0.1705, 0.4418, 0.2095, 0.04635, 0.25, 0.04236, 0.25, 0.04236, 0.2095, 0.04635, 0.3968, 0.3968, 0.3654, 0.4226, 0.3654, 0.4226, 0.3968, 0.3968, 0.2095, 0.4537, 0.1705, 0.4418, 0.1705, 0.4418, 0.2095, 0.4537, 0.1705, 0.05816, 0.2095, 0.04635, 0.2095, 0.04635, 0.1705, 0.05816, 0.4226, 0.3654, 0.3968, 0.3968, 0.3968, 0.3968, 0.4226, 0.3654, 0.25, 0.4576, 0.2095, 0.4537, 0.2095, 0.4537, 0.25, 0.4576, 0.1346, 0.07735, 0.1705, 0.05816, 0.1705, 0.05816, 0.1346, 0.07735, 0.4418, 0.3295, 0.4226, 0.3654, 0.4226, 0.3654, 0.4418, 0.3295, 0.1032, 0.1032, 0.1346, 0.07735, 0.1346, 0.07735, 0.1032, 0.1032, 0.4537, 0.2905, 0.4418, 0.3295, 0.4418, 0.3295, 0.4537, 0.2905, 0.07735, 0.1346, 0.1032, 0.1032, 0.1032, 0.1032, 0.07735, 0.1346, 0.4576, 0.25, 0.4537, 0.2905, 0.4537, 0.2905, 0.4576, 0.25, 0.05816, 0.1705, 0.07735, 0.1346, 0.07735, 0.1346, 0.05816, 0.1705, 0.4537, 0.2095, 0.4576, 0.25, 0.4576, 0.25, 0.4537, 0.2095, 0.04635, 0.2095, 0.05816, 0.1705, 0.05816, 0.1705, 0.04635, 0.2095, 0.4418, 0.1705, 0.4537, 0.2095, 0.4537, 0.2095, 0.4418, 0.1705, 0.04236, 0.25, 0.04635, 0.2095, 0.04635, 0.2095, 0.04236, 0.25, 0.4226, 0.1346, 0.4418, 0.1705, 0.4418, 0.1705, 0.4226, 0.1346, 0.04635, 0.2905, 0.04236, 0.25, 0.04236, 0.25, 0.04635, 0.2905, 0.3968, 0.1032, 0.4226, 0.1346, 0.4226, 0.1346, 0.3968, 0.1032, 0.05816, 0.3295, 0.04635, 0.2905, 0.04635, 0.2905, 0.05816, 0.3295, 0.3654, 0.07735, 0.3968, 0.1032, 0.3968, 0.1032, 0.3654, 0.07735, 0.07735, 0.3654, 0.05816, 0.3295, 0.05816, 0.3295, 0.07735, 0.3654, 0.3295, 0.05816, 0.3654, 0.07735, 0.3654, 0.07735, 0.3295, 0.05816, 0.2905, 0.4537, 0.25, 0.4576, 0.25, 0.4576, 0.2905, 0.4537, 0.03125, 0.5, 0.03125, 0.5619, 0.0, 0.5619, 0.0, 0.5, 0.03125, 0.5619, 0.03125, 0.6244, 0.0, 0.6244, 0.0, 0.5619, 0.03125, 0.6244, 0.03125, 0.6869, 0.0, 0.6869, 0.0, 0.6244, 0.03125, 0.6869, 0.03125, 0.7494, 0.0, 0.7494, 0.0, 0.6869, 0.03125, 0.7494, 0.03125, 0.8119, 0.0, 0.8119, 0.0, 0.7494, 0.03125, 0.8119, 0.03125, 0.8744, 0.0, 0.8744, 0.0, 0.8119, 0.03125, 0.8744, 0.03125, 0.9369, 0.0, 0.9369, 0.0, 0.8744, 0.0625, 0.5, 0.0625, 0.5619, 0.03125, 0.5619, 0.03125, 0.5, 0.0625, 0.5619, 0.0625, 0.6244, 0.03125, 0.6244, 0.03125, 0.5619, 0.0625, 0.6244, 0.0625, 0.6869, 0.03125, 0.6869, 0.03125, 0.6244, 0.0625, 0.6869, 0.0625, 0.7494, 0.03125, 0.7494, 0.03125, 0.6869, 0.0625, 0.7494, 0.0625, 0.8119, 0.03125, 0.8119, 0.03125, 0.7494, 0.0625, 0.8119, 0.0625, 0.8744, 0.03125, 0.8744, 0.03125, 0.8119, 0.0625, 0.8744, 0.0625, 0.9369, 0.03125, 0.9369, 0.03125, 0.8744, 0.09375, 0.5, 0.09375, 0.5619, 0.0625, 0.5619, 0.0625, 0.5, 0.09375, 0.5619, 0.09375, 0.6244, 0.0625, 0.6244, 0.0625, 0.5619, 0.09375, 0.6244, 0.09375, 0.6869, 0.0625, 0.6869, 0.0625, 0.6244, 0.09375, 0.6869, 0.09375, 0.7494, 0.0625, 0.7494, 0.0625, 0.6869, 0.09375, 0.7494, 0.09375, 0.8119, 0.0625, 0.8119, 0.0625, 0.7494, 0.09375, 0.8119, 0.09375, 0.8744, 0.0625, 0.8744, 0.0625, 0.8119, 0.09375, 0.8744, 0.09375, 0.9369, 0.0625, 0.9369, 0.0625, 0.8744, 0.125, 0.5, 0.125, 0.5619, 0.09375, 0.5619, 0.09375, 0.5, 0.125, 0.5619, 0.125, 0.6244, 0.09375, 0.6244, 0.09375, 0.5619, 0.125, 0.6244, 0.125, 0.6869, 0.09375, 0.6869, 0.09375, 0.6244, 0.125, 0.6869, 0.125, 0.7494, 0.09375, 0.7494, 0.09375, 0.6869, 0.125, 0.7494, 0.125, 0.8119, 0.09375, 0.8119, 0.09375, 0.7494, 0.125, 0.8119, 0.125, 0.8744, 0.09375, 0.8744, 0.09375, 0.8119, 0.125, 0.8744, 0.125, 0.9369, 0.09375, 0.9369, 0.09375, 0.8744, 0.1562, 0.5, 0.1562, 0.5619, 0.125, 0.5619, 0.125, 0.5, 0.1562, 0.5619, 0.1562, 0.6244, 0.125, 0.6244, 0.125, 0.5619, 0.1562, 0.6244, 0.1562, 0.6869, 0.125, 0.6869, 0.125, 0.6244, 0.1562, 0.6869, 0.1562, 0.7494, 0.125, 0.7494, 0.125, 0.6869, 0.1562, 0.7494, 0.1562, 0.8119, 0.125, 0.8119, 0.125, 0.7494, 0.1562, 0.8119, 0.1563, 0.8744, 0.125, 0.8744, 0.125, 0.8119, 0.1563, 0.8744, 0.1562, 0.9369, 0.125, 0.9369, 0.125, 0.8744, 0.1875, 0.5, 0.1875, 0.5619, 0.1562, 0.5619, 0.1562, 0.5, 0.1875, 0.5619, 0.1875, 0.6244, 0.1562, 0.6244, 0.1562, 0.5619, 0.1875, 0.6244, 0.1875, 0.6869, 0.1562, 0.6869, 0.1562, 0.6244, 0.1875, 0.6869, 0.1875, 0.7494, 0.1562, 0.7494, 0.1562, 0.6869, 0.1875, 0.7494, 0.1875, 0.8119, 0.1562, 0.8119, 0.1562, 0.7494, 0.1875, 0.8119, 0.1875, 0.8744, 0.1563, 0.8744, 0.1562, 0.8119, 0.1875, 0.8744, 0.1875, 0.9369, 0.1562, 0.9369, 0.1563, 0.8744, 0.2188, 0.5, 0.2188, 0.5619, 0.1875, 0.5619, 0.1875, 0.5, 0.2188, 0.5619, 0.2188, 0.6244, 0.1875, 0.6244, 0.1875, 0.5619, 0.2188, 0.6244, 0.2188, 0.6869, 0.1875, 0.6869, 0.1875, 0.6244, 0.2188, 0.6869, 0.2188, 0.7494, 0.1875, 0.7494, 0.1875, 0.6869, 0.2188, 0.7494, 0.2188, 0.8119, 0.1875, 0.8119, 0.1875, 0.7494, 0.2188, 0.8119, 0.2188, 0.8744, 0.1875, 0.8744, 0.1875, 0.8119, 0.2188, 0.8744, 0.2188, 0.9369, 0.1875, 0.9369, 0.1875, 0.8744, 0.25, 0.5, 0.25, 0.5619, 0.2188, 0.5619, 0.2188, 0.5, 0.25, 0.5619, 0.25, 0.6244, 0.2188, 0.6244, 0.2188, 0.5619, 0.25, 0.6244, 0.25, 0.6869, 0.2188, 0.6869, 0.2188, 0.6244, 0.25, 0.6869, 0.25, 0.7494, 0.2188, 0.7494, 0.2188, 0.6869, 0.25, 0.7494, 0.25, 0.8119, 0.2188, 0.8119, 0.2188, 0.7494, 0.25, 0.8119, 0.25, 0.8744, 0.2188, 0.8744, 0.2188, 0.8119, 0.25, 0.8744, 0.25, 0.9369, 0.2188, 0.9369, 0.2188, 0.8744, 0.2812, 0.5, 0.2812, 0.5619, 0.25, 0.5619, 0.25, 0.5, 0.2812, 0.5619, 0.2812, 0.6244, 0.25, 0.6244, 0.25, 0.5619, 0.2812, 0.6244, 0.2812, 0.6869, 0.25, 0.6869, 0.25, 0.6244, 0.2812, 0.6869, 0.2812, 0.7494, 0.25, 0.7494, 0.25, 0.6869, 0.2812, 0.7494, 0.2812, 0.8119, 0.25, 0.8119, 0.25, 0.7494, 0.2812, 0.8119, 0.2812, 0.8744, 0.25, 0.8744, 0.25, 0.8119, 0.2812, 0.8744, 0.2812, 0.9369, 0.25, 0.9369, 0.25, 0.8744, 0.3125, 0.5, 0.3125, 0.5619, 0.2812, 0.5619, 0.2812, 0.5, 0.3125, 0.5619, 0.3125, 0.6244, 0.2812, 0.6244, 0.2812, 0.5619, 0.3125, 0.6244, 0.3125, 0.6869, 0.2812, 0.6869, 0.2812, 0.6244, 0.3125, 0.6869, 0.3125, 0.7494, 0.2812, 0.7494, 0.2812, 0.6869, 0.3125, 0.7494, 0.3125, 0.8119, 0.2812, 0.8119, 0.2812, 0.7494, 0.3125, 0.8119, 0.3125, 0.8744, 0.2812, 0.8744, 0.2812, 0.8119, 0.3125, 0.8744, 0.3125, 0.9369, 0.2812, 0.9369, 0.2812, 0.8744, 0.3438, 0.5, 0.3438, 0.5619, 0.3125, 0.5619, 0.3125, 0.5, 0.3438, 0.5619, 0.3437, 0.6244, 0.3125, 0.6244, 0.3125, 0.5619, 0.3437, 0.6244, 0.3437, 0.6869, 0.3125, 0.6869, 0.3125, 0.6244, 0.3437, 0.6869, 0.3437, 0.7494, 0.3125, 0.7494, 0.3125, 0.6869, 0.3437, 0.7494, 0.3437, 0.8119, 0.3125, 0.8119, 0.3125, 0.7494, 0.3437, 0.8119, 0.3438, 0.8744, 0.3125, 0.8744, 0.3125, 0.8119, 0.3438, 0.8744, 0.3438, 0.9369, 0.3125, 0.9369, 0.3125, 0.8744, 0.375, 0.5, 0.375, 0.5619, 0.3438, 0.5619, 0.3438, 0.5, 0.375, 0.5619, 0.375, 0.6244, 0.3437, 0.6244, 0.3438, 0.5619, 0.375, 0.6244, 0.375, 0.6869, 0.3437, 0.6869, 0.3437, 0.6244, 0.375, 0.6869, 0.375, 0.7494, 0.3437, 0.7494, 0.3437, 0.6869, 0.375, 0.7494, 0.375, 0.8119, 0.3437, 0.8119, 0.3437, 0.7494, 0.375, 0.8119, 0.375, 0.8744, 0.3438, 0.8744, 0.3437, 0.8119, 0.375, 0.8744, 0.375, 0.9369, 0.3438, 0.9369, 0.3438, 0.8744, 0.4062, 0.5, 0.4062, 0.5619, 0.375, 0.5619, 0.375, 0.5, 0.4062, 0.5619, 0.4062, 0.6244, 0.375, 0.6244, 0.375, 0.5619, 0.4062, 0.6244, 0.4062, 0.6869, 0.375, 0.6869, 0.375, 0.6244, 0.4062, 0.6869, 0.4062, 0.7494, 0.375, 0.7494, 0.375, 0.6869, 0.4062, 0.7494, 0.4062, 0.8119, 0.375, 0.8119, 0.375, 0.7494, 0.4062, 0.8119, 0.4062, 0.8744, 0.375, 0.8744, 0.375, 0.8119, 0.4062, 0.8744, 0.4062, 0.9369, 0.375, 0.9369, 0.375, 0.8744, 0.4375, 0.5, 0.4375, 0.5619, 0.4062, 0.5619, 0.4062, 0.5, 0.4375, 0.5619, 0.4375, 0.6244, 0.4062, 0.6244, 0.4062, 0.5619, 0.4375, 0.6244, 0.4375, 0.6869, 0.4062, 0.6869, 0.4062, 0.6244, 0.4375, 0.6869, 0.4375, 0.7494, 0.4062, 0.7494, 0.4062, 0.6869, 0.4375, 0.7494, 0.4375, 0.8119, 0.4062, 0.8119, 0.4062, 0.7494, 0.4375, 0.8119, 0.4375, 0.8744, 0.4062, 0.8744, 0.4062, 0.8119, 0.4375, 0.8744, 0.4375, 0.9369, 0.4062, 0.9369, 0.4062, 0.8744, 0.4688, 0.5, 0.4688, 0.5619, 0.4375, 0.5619, 0.4375, 0.5, 0.4688, 0.5619, 0.4688, 0.6244, 0.4375, 0.6244, 0.4375, 0.5619, 0.4688, 0.6244, 0.4688, 0.6869, 0.4375, 0.6869, 0.4375, 0.6244, 0.4688, 0.6869, 0.4688, 0.7494, 0.4375, 0.7494, 0.4375, 0.6869, 0.4688, 0.7494, 0.4688, 0.8119, 0.4375, 0.8119, 0.4375, 0.7494, 0.4688, 0.8119, 0.4688, 0.8744, 0.4375, 0.8744, 0.4375, 0.8119, 0.4688, 0.8744, 0.4688, 0.9369, 0.4375, 0.9369, 0.4375, 0.8744, 0.5, 0.5, 0.5, 0.5619, 0.4688, 0.5619, 0.4688, 0.5, 0.5, 0.5619, 0.5, 0.6244, 0.4688, 0.6244, 0.4688, 0.5619, 0.5, 0.6244, 0.5, 0.6869, 0.4688, 0.6869, 0.4688, 0.6244, 0.5, 0.6869, 0.5, 0.7494, 0.4688, 0.7494, 0.4688, 0.6869, 0.5, 0.7494, 0.5, 0.8119, 0.4688, 0.8119, 0.4688, 0.7494, 0.5, 0.8119, 0.5, 0.8744, 0.4688, 0.8744, 0.4688, 0.8119, 0.5, 0.8744, 0.5, 0.9369, 0.4688, 0.9369, 0.4688, 0.8744, 0.5312, 0.5, 0.5312, 0.5619, 0.5, 0.5619, 0.5, 0.5, 0.5312, 0.5619, 0.5312, 0.6244, 0.5, 0.6244, 0.5, 0.5619, 0.5312, 0.6244, 0.5312, 0.6869, 0.5, 0.6869, 0.5, 0.6244, 0.5312, 0.6869, 0.5312, 0.7494, 0.5, 0.7494, 0.5, 0.6869, 0.5312, 0.7494, 0.5312, 0.8119, 0.5, 0.8119, 0.5, 0.7494, 0.5312, 0.8119, 0.5312, 0.8744, 0.5, 0.8744, 0.5, 0.8119, 0.5312, 0.8744, 0.5312, 0.9369, 0.5, 0.9369, 0.5, 0.8744, 0.5625, 0.5, 0.5625, 0.5619, 0.5312, 0.5619, 0.5312, 0.5, 0.5625, 0.5619, 0.5625, 0.6244, 0.5312, 0.6244, 0.5312, 0.5619, 0.5625, 0.6244, 0.5625, 0.6869, 0.5312, 0.6869, 0.5312, 0.6244, 0.5625, 0.6869, 0.5625, 0.7494, 0.5312, 0.7494, 0.5312, 0.6869, 0.5625, 0.7494, 0.5625, 0.8119, 0.5312, 0.8119, 0.5312, 0.7494, 0.5625, 0.8119, 0.5625, 0.8744, 0.5312, 0.8744, 0.5312, 0.8119, 0.5625, 0.8744, 0.5625, 0.9369, 0.5312, 0.9369, 0.5312, 0.8744, 0.5938, 0.5, 0.5938, 0.5619, 0.5625, 0.5619, 0.5625, 0.5, 0.5938, 0.5619, 0.5938, 0.6244, 0.5625, 0.6244, 0.5625, 0.5619, 0.5938, 0.6244, 0.5938, 0.6869, 0.5625, 0.6869, 0.5625, 0.6244, 0.5938, 0.6869, 0.5938, 0.7494, 0.5625, 0.7494, 0.5625, 0.6869, 0.5938, 0.7494, 0.5938, 0.8119, 0.5625, 0.8119, 0.5625, 0.7494, 0.5938, 0.8119, 0.5938, 0.8744, 0.5625, 0.8744, 0.5625, 0.8119, 0.5938, 0.8744, 0.5938, 0.9369, 0.5625, 0.9369, 0.5625, 0.8744, 0.625, 0.5, 0.625, 0.5619, 0.5938, 0.5619, 0.5938, 0.5, 0.625, 0.5619, 0.625, 0.6244, 0.5938, 0.6244, 0.5938, 0.5619, 0.625, 0.6244, 0.625, 0.6869, 0.5938, 0.6869, 0.5938, 0.6244, 0.625, 0.6869, 0.625, 0.7494, 0.5938, 0.7494, 0.5938, 0.6869, 0.625, 0.7494, 0.625, 0.8119, 0.5938, 0.8119, 0.5938, 0.7494, 0.625, 0.8119, 0.625, 0.8744, 0.5938, 0.8744, 0.5938, 0.8119, 0.625, 0.8744, 0.625, 0.9369, 0.5938, 0.9369, 0.5938, 0.8744, 0.6562, 0.5, 0.6562, 0.5619, 0.625, 0.5619, 0.625, 0.5, 0.6562, 0.5619, 0.6562, 0.6244, 0.625, 0.6244, 0.625, 0.5619, 0.6562, 0.6244, 0.6562, 0.6869, 0.625, 0.6869, 0.625, 0.6244, 0.6562, 0.6869, 0.6563, 0.7494, 0.625, 0.7494, 0.625, 0.6869, 0.6563, 0.7494, 0.6562, 0.8119, 0.625, 0.8119, 0.625, 0.7494, 0.6562, 0.8119, 0.6562, 0.8744, 0.625, 0.8744, 0.625, 0.8119, 0.6562, 0.8744, 0.6562, 0.9369, 0.625, 0.9369, 0.625, 0.8744, 0.6875, 0.5, 0.6875, 0.5619, 0.6562, 0.5619, 0.6562, 0.5, 0.6875, 0.5619, 0.6875, 0.6244, 0.6562, 0.6244, 0.6562, 0.5619, 0.6875, 0.6244, 0.6875, 0.6869, 0.6562, 0.6869, 0.6562, 0.6244, 0.6875, 0.6869, 0.6875, 0.7494, 0.6563, 0.7494, 0.6562, 0.6869, 0.6875, 0.7494, 0.6875, 0.8119, 0.6562, 0.8119, 0.6563, 0.7494, 0.6875, 0.8119, 0.6875, 0.8744, 0.6562, 0.8744, 0.6562, 0.8119, 0.6875, 0.8744, 0.6875, 0.9369, 0.6562, 0.9369, 0.6562, 0.8744, 0.7188, 0.5, 0.7188, 0.5619, 0.6875, 0.5619, 0.6875, 0.5, 0.7188, 0.5619, 0.7188, 0.6244, 0.6875, 0.6244, 0.6875, 0.5619, 0.7188, 0.6244, 0.7188, 0.6869, 0.6875, 0.6869, 0.6875, 0.6244, 0.7188, 0.6869, 0.7188, 0.7494, 0.6875, 0.7494, 0.6875, 0.6869, 0.7188, 0.7494, 0.7188, 0.8119, 0.6875, 0.8119, 0.6875, 0.7494, 0.7188, 0.8119, 0.7188, 0.8744, 0.6875, 0.8744, 0.6875, 0.8119, 0.7188, 0.8744, 0.7188, 0.9369, 0.6875, 0.9369, 0.6875, 0.8744, 0.75, 0.5, 0.75, 0.5619, 0.7188, 0.5619, 0.7188, 0.5, 0.75, 0.5619, 0.75, 0.6244, 0.7188, 0.6244, 0.7188, 0.5619, 0.75, 0.6244, 0.75, 0.6869, 0.7188, 0.6869, 0.7188, 0.6244, 0.75, 0.6869, 0.75, 0.7494, 0.7188, 0.7494, 0.7188, 0.6869, 0.75, 0.7494, 0.75, 0.8119, 0.7188, 0.8119, 0.7188, 0.7494, 0.75, 0.8119, 0.75, 0.8744, 0.7188, 0.8744, 0.7188, 0.8119, 0.75, 0.8744, 0.75, 0.9369, 0.7188, 0.9369, 0.7188, 0.8744, 0.7812, 0.5, 0.7812, 0.5619, 0.75, 0.5619, 0.75, 0.5, 0.776, 0.9293, 0.7552, 0.9293, 0.7552, 0.9293, 0.776, 0.9293, 0.7812, 0.6244, 0.7813, 0.6869, 0.75, 0.6869, 0.75, 0.6244, 0.7813, 0.6869, 0.7812, 0.7494, 0.75, 0.7494, 0.75, 0.6869, 0.7812, 0.7494, 0.7812, 0.8119, 0.75, 0.8119, 0.75, 0.7494, 0.7812, 0.8119, 0.7812, 0.8744, 0.75, 0.8744, 0.75, 0.8119, 0.7575, 0.5695, 0.7737, 0.5695, 0.7737, 0.5695, 0.7575, 0.5695, 0.8125, 0.5, 0.8125, 0.5619, 0.7812, 0.5619, 0.7812, 0.5, 0.8125, 0.5619, 0.8125, 0.6244, 0.7812, 0.6244, 0.7812, 0.5619, 0.8125, 0.6244, 0.8125, 0.6869, 0.7813, 0.6869, 0.7812, 0.6244, 0.8125, 0.6869, 0.8125, 0.7494, 0.7812, 0.7494, 0.7813, 0.6869, 0.8125, 0.7494, 0.8125, 0.8119, 0.7812, 0.8119, 0.7812, 0.7494, 0.8125, 0.8119, 0.8125, 0.8744, 0.7812, 0.8744, 0.7812, 0.8119, 0.8125, 0.8744, 0.8125, 0.9369, 0.7812, 0.9369, 0.7812, 0.8744, 0.8438, 0.5, 0.8438, 0.5619, 0.8125, 0.5619, 0.8125, 0.5, 0.8438, 0.5619, 0.8438, 0.6244, 0.8125, 0.6244, 0.8125, 0.5619, 0.8438, 0.6244, 0.8438, 0.6869, 0.8125, 0.6869, 0.8125, 0.6244, 0.8438, 0.6869, 0.8438, 0.7494, 0.8125, 0.7494, 0.8125, 0.6869, 0.8438, 0.7494, 0.8438, 0.8119, 0.8125, 0.8119, 0.8125, 0.7494, 0.8438, 0.8119, 0.8438, 0.8744, 0.8125, 0.8744, 0.8125, 0.8119, 0.8438, 0.8744, 0.8438, 0.9369, 0.8125, 0.9369, 0.8125, 0.8744, 0.875, 0.5, 0.875, 0.5619, 0.8438, 0.5619, 0.8438, 0.5, 0.875, 0.5619, 0.875, 0.6244, 0.8438, 0.6244, 0.8438, 0.5619, 0.875, 0.6244, 0.875, 0.6869, 0.8438, 0.6869, 0.8438, 0.6244, 0.875, 0.6869, 0.875, 0.7494, 0.8438, 0.7494, 0.8438, 0.6869, 0.875, 0.7494, 0.875, 0.8119, 0.8438, 0.8119, 0.8438, 0.7494, 0.875, 0.8119, 0.875, 0.8744, 0.8438, 0.8744, 0.8438, 0.8119, 0.875, 0.8744, 0.875, 0.9369, 0.8438, 0.9369, 0.8438, 0.8744, 0.9062, 0.5, 0.9062, 0.5619, 0.875, 0.5619, 0.875, 0.5, 0.9062, 0.5619, 0.9062, 0.6244, 0.875, 0.6244, 0.875, 0.5619, 0.9062, 0.6244, 0.9062, 0.6869, 0.875, 0.6869, 0.875, 0.6244, 0.9062, 0.6869, 0.9062, 0.7494, 0.875, 0.7494, 0.875, 0.6869, 0.9062, 0.7494, 0.9062, 0.8119, 0.875, 0.8119, 0.875, 0.7494, 0.9062, 0.8119, 0.9063, 0.8744, 0.875, 0.8744, 0.875, 0.8119, 0.9063, 0.8744, 0.9062, 0.9369, 0.875, 0.9369, 0.875, 0.8744, 0.9375, 0.5, 0.9375, 0.5619, 0.9062, 0.5619, 0.9062, 0.5, 0.9375, 0.5619, 0.9375, 0.6244, 0.9062, 0.6244, 0.9062, 0.5619, 0.9375, 0.6244, 0.9375, 0.6869, 0.9062, 0.6869, 0.9062, 0.6244, 0.9375, 0.6869, 0.9375, 0.7494, 0.9062, 0.7494, 0.9062, 0.6869, 0.9375, 0.7494, 0.9375, 0.8119, 0.9062, 0.8119, 0.9062, 0.7494, 0.9375, 0.8119, 0.9375, 0.8744, 0.9063, 0.8744, 0.9062, 0.8119, 0.9375, 0.8744, 0.9375, 0.9369, 0.9062, 0.9369, 0.9063, 0.8744, 0.9688, 0.5, 0.9687, 0.5619, 0.9375, 0.5619, 0.9375, 0.5, 0.9687, 0.5619, 0.9687, 0.6244, 0.9375, 0.6244, 0.9375, 0.5619, 0.9687, 0.6244, 0.9688, 0.6869, 0.9375, 0.6869, 0.9375, 0.6244, 0.9688, 0.6869, 0.9688, 0.7494, 0.9375, 0.7494, 0.9375, 0.6869, 0.9688, 0.7494, 0.9687, 0.8119, 0.9375, 0.8119, 0.9375, 0.7494, 0.9687, 0.8119, 0.9688, 0.8744, 0.9375, 0.8744, 0.9375, 0.8119, 0.9688, 0.8744, 0.9688, 0.9369, 0.9375, 0.9369, 0.9375, 0.8744, 1.0, 0.5, 1.0, 0.5619, 0.9687, 0.5619, 0.9688, 0.5, 1.0, 0.5619, 1.0, 0.6244, 0.9687, 0.6244, 0.9687, 0.5619, 1.0, 0.6244, 1.0, 0.6869, 0.9688, 0.6869, 0.9687, 0.6244, 1.0, 0.6869, 1.0, 0.7494, 0.9688, 0.7494, 0.9688, 0.6869, 1.0, 0.7494, 1.0, 0.8119, 0.9687, 0.8119, 0.9688, 0.7494, 1.0, 0.8119, 1.0, 0.8744, 0.9688, 0.8744, 0.9687, 0.8119, 1.0, 0.8744, 1.0, 0.9369, 0.9688, 0.9369, 0.9688, 0.8744, 0.7812, 0.5619, 0.7812, 0.6244, 0.7741, 0.6168, 0.7737, 0.5695, 0.7812, 0.6244, 0.75, 0.6244, 0.7571, 0.6168, 0.7741, 0.6168, 0.75, 0.6244, 0.75, 0.5619, 0.7575, 0.5695, 0.7571, 0.6168, 0.75, 0.5619, 0.7812, 0.5619, 0.7737, 0.5695, 0.7575, 0.5695, 0.7812, 0.8744, 0.7812, 0.9369, 0.776, 0.9293, 0.7759, 0.882, 0.7812, 0.9369, 0.75, 0.9369, 0.7552, 0.9293, 0.776, 0.9293, 0.75, 0.9369, 0.75, 0.8744, 0.7554, 0.882, 0.7552, 0.9293, 0.75, 0.8744, 0.7812, 0.8744, 0.7759, 0.882, 0.7554, 0.882, 0.7552, 0.9293, 0.7554, 0.882, 0.7556, 0.8579, 0.7554, 0.8965, 0.776, 0.9293, 0.7552, 0.9293, 0.7554, 0.8965, 0.7758, 0.8965, 0.7759, 0.882, 0.776, 0.9293, 0.776, 0.9293, 0.7759, 0.882, 0.7741, 0.6168, 0.7571, 0.6168, 0.7571, 0.6168, 0.7741, 0.6168, 0.7552, 0.9293, 0.7554, 0.882, 0.7554, 0.882, 0.7552, 0.9293, 0.7737, 0.5695, 0.7741, 0.6168, 0.7741, 0.6168, 0.7737, 0.5695, 0.7554, 0.882, 0.7759, 0.882, 0.7759, 0.882, 0.7554, 0.882, 0.7571, 0.6168, 0.7575, 0.5695, 0.7575, 0.5695, 0.7571, 0.6168, 0.7554, 0.882, 0.7759, 0.882, 0.7757, 0.8579, 0.7556, 0.8579, 0.7759, 0.882, 0.776, 0.9293, 0.7758, 0.8965, 0.7757, 0.8579, 0.7758, 0.8965, 0.7554, 0.8965, 0.7556, 0.8638, 0.7756, 0.8638, 0.7756, 0.8638, 0.7556, 0.8638, 0.7558, 0.8311, 0.7754, 0.8311, 0.7754, 0.8311, 0.7558, 0.8311, 0.7561, 0.7984, 0.7752, 0.7984, 0.7752, 0.7984, 0.7561, 0.7984, 0.7563, 0.7657, 0.775, 0.7657, 0.775, 0.7657, 0.7563, 0.7657, 0.7565, 0.733, 0.7748, 0.733, 0.7748, 0.733, 0.7565, 0.733, 0.7567, 0.7003, 0.7746, 0.7003, 0.7746, 0.7003, 0.7567, 0.7003, 0.7569, 0.6676, 0.7744, 0.6676, 0.7744, 0.6676, 0.7569, 0.6676, 0.7571, 0.6349, 0.7741, 0.6349, 0.7741, 0.6349, 0.7571, 0.6349, 0.7573, 0.6022, 0.7739, 0.6022, 0.7739, 0.6022, 0.7573, 0.6022, 0.7575, 0.5695, 0.7737, 0.5695, 0.7554, 0.8965, 0.7556, 0.8579, 0.7557, 0.8338, 0.7556, 0.8638, 0.7556, 0.8638, 0.7557, 0.8338, 0.7559, 0.8097, 0.7558, 0.8311, 0.7558, 0.8311, 0.7559, 0.8097, 0.756, 0.7855, 0.7561, 0.7984, 0.7561, 0.7984, 0.756, 0.7855, 0.7562, 0.7614, 0.7563, 0.7657, 0.7563, 0.7657, 0.7562, 0.7614, 0.7564, 0.7373, 0.7565, 0.733, 0.7565, 0.733, 0.7564, 0.7373, 0.7565, 0.7132, 0.7567, 0.7003, 0.7567, 0.7003, 0.7565, 0.7132, 0.7567, 0.6891, 0.7569, 0.6676, 0.7569, 0.6676, 0.7567, 0.6891, 0.7568, 0.665, 0.7571, 0.6349, 0.7571, 0.6349, 0.7568, 0.665, 0.757, 0.6409, 0.7573, 0.6022, 0.7573, 0.6022, 0.757, 0.6409, 0.7571, 0.6168, 0.7575, 0.5695, 0.7556, 0.8579, 0.7757, 0.8579, 0.7755, 0.8338, 0.7557, 0.8338, 0.7557, 0.8338, 0.7755, 0.8338, 0.7754, 0.8097, 0.7559, 0.8097, 0.7559, 0.8097, 0.7754, 0.8097, 0.7752, 0.7855, 0.756, 0.7855, 0.756, 0.7855, 0.7752, 0.7855, 0.7751, 0.7614, 0.7562, 0.7614, 0.7562, 0.7614, 0.7751, 0.7614, 0.7749, 0.7373, 0.7564, 0.7373, 0.7564, 0.7373, 0.7749, 0.7373, 0.7747, 0.7132, 0.7565, 0.7132, 0.7565, 0.7132, 0.7747, 0.7132, 0.7746, 0.6891, 0.7567, 0.6891, 0.7567, 0.6891, 0.7746, 0.6891, 0.7744, 0.665, 0.7568, 0.665, 0.7568, 0.665, 0.7744, 0.665, 0.7743, 0.6409, 0.757, 0.6409, 0.757, 0.6409, 0.7743, 0.6409, 0.7741, 0.6168, 0.7571, 0.6168, 0.7757, 0.8579, 0.7758, 0.8965, 0.7756, 0.8638, 0.7755, 0.8338, 0.7755, 0.8338, 0.7756, 0.8638, 0.7754, 0.8311, 0.7754, 0.8097, 0.7754, 0.8097, 0.7754, 0.8311, 0.7752, 0.7984, 0.7752, 0.7855, 0.7752, 0.7855, 0.7752, 0.7984, 0.775, 0.7657, 0.7751, 0.7614, 0.7751, 0.7614, 0.775, 0.7657, 0.7748, 0.733, 0.7749, 0.7373, 0.7749, 0.7373, 0.7748, 0.733, 0.7746, 0.7003, 0.7747, 0.7132, 0.7747, 0.7132, 0.7746, 0.7003, 0.7744, 0.6676, 0.7746, 0.6891, 0.7746, 0.6891, 0.7744, 0.6676, 0.7741, 0.6349, 0.7744, 0.665, 0.7744, 0.665, 0.7741, 0.6349, 0.7739, 0.6022, 0.7743, 0.6409, 0.7743, 0.6409, 0.7739, 0.6022, 0.7737, 0.5695, 0.7741, 0.6168, 0.03125, 0.9369, 0.03125, 0.9865, 0.0, 0.9865, 0.0, 0.9369, 0.0625, 0.9369, 0.0625, 0.9865, 0.03125, 0.9865, 0.03125, 0.9369, 0.09375, 0.9369, 0.09375, 0.9865, 0.0625, 0.9865, 0.0625, 0.9369, 0.125, 0.9369, 0.125, 0.9865, 0.09375, 0.9865, 0.09375, 0.9369, 0.1562, 0.9369, 0.1562, 0.9865, 0.125, 0.9865, 0.125, 0.9369, 0.1875, 0.9369, 0.1875, 0.9865, 0.1562, 0.9865, 0.1562, 0.9369, 0.2188, 0.9369, 0.2188, 0.9865, 0.1875, 0.9865, 0.1875, 0.9369, 0.25, 0.9369, 0.25, 0.9865, 0.2188, 0.9865, 0.2188, 0.9369, 0.2812, 0.9369, 0.2812, 0.9865, 0.25, 0.9865, 0.25, 0.9369, 0.3125, 0.9369, 0.3125, 0.9865, 0.2812, 0.9865, 0.2812, 0.9369, 0.3438, 0.9369, 0.3438, 0.9865, 0.3125, 0.9865, 0.3125, 0.9369, 0.375, 0.9369, 0.375, 0.9865, 0.3438, 0.9865, 0.3438, 0.9369, 0.4062, 0.9369, 0.4063, 0.9865, 0.375, 0.9865, 0.375, 0.9369, 0.4375, 0.9369, 0.4375, 0.9865, 0.4063, 0.9865, 0.4062, 0.9369, 0.4688, 0.9369, 0.4687, 0.9865, 0.4375, 0.9865, 0.4375, 0.9369, 0.5, 0.9369, 0.5, 0.9865, 0.4687, 0.9865, 0.4688, 0.9369, 0.5312, 0.9369, 0.5312, 0.9865, 0.5, 0.9865, 0.5, 0.9369, 0.5625, 0.9369, 0.5625, 0.9865, 0.5312, 0.9865, 0.5312, 0.9369, 0.5938, 0.9369, 0.5938, 0.9865, 0.5625, 0.9865, 0.5625, 0.9369, 0.625, 0.9369, 0.625, 0.9865, 0.5938, 0.9865, 0.5938, 0.9369, 0.6562, 0.9369, 0.6562, 0.9865, 0.625, 0.9865, 0.625, 0.9369, 0.6875, 0.9369, 0.6875, 0.9865, 0.6562, 0.9865, 0.6562, 0.9369, 0.7188, 0.9369, 0.7188, 0.9865, 0.6875, 0.9865, 0.6875, 0.9369, 0.75, 0.9369, 0.75, 0.9865, 0.7188, 0.9865, 0.7188, 0.9369, 0.7812, 0.9369, 0.7812, 0.9865, 0.75, 0.9865, 0.75, 0.9369, 0.8125, 0.9369, 0.8125, 0.9865, 0.7812, 0.9865, 0.7812, 0.9369, 0.8438, 0.9369, 0.8437, 0.9865, 0.8125, 0.9865, 0.8125, 0.9369, 0.875, 0.9369, 0.875, 0.9865, 0.8437, 0.9865, 0.8438, 0.9369, 0.9062, 0.9369, 0.9063, 0.9865, 0.875, 0.9865, 0.875, 0.9369, 0.9375, 0.9369, 0.9375, 0.9865, 0.9063, 0.9865, 0.9062, 0.9369, 0.9688, 0.9369, 0.9687, 0.9865, 0.9375, 0.9865, 0.9375, 0.9369, 1.0, 0.9369, 1.0, 0.9865, 0.9687, 0.9865, 0.9688, 0.9369, 0.2905, 0.4537, 0.25, 0.4576, 0.25, 0.4576, 0.2905, 0.4537, 0.3295, 0.05816, 0.3654, 0.07735, 0.3654, 0.07735, 0.3295, 0.05816, 0.07735, 0.3654, 0.05816, 0.3295, 0.05816, 0.3295, 0.07735, 0.3654, 0.3654, 0.07735, 0.3968, 0.1032, 0.3968, 0.1032, 0.3654, 0.07735, 0.05816, 0.3295, 0.04635, 0.2905, 0.04635, 0.2905, 0.05816, 0.3295, 0.3968, 0.1032, 0.4226, 0.1346, 0.4226, 0.1346, 0.3968, 0.1032, 0.04635, 0.2905, 0.04236, 0.25, 0.04236, 0.25, 0.04635, 0.2905, 0.4226, 0.1346, 0.4418, 0.1705, 0.4418, 0.1705, 0.4226, 0.1346, 0.04236, 0.25, 0.04635, 0.2095, 0.04635, 0.2095, 0.04236, 0.25, 0.4418, 0.1705, 0.4537, 0.2095, 0.4537, 0.2095, 0.4418, 0.1705, 0.04635, 0.2095, 0.05816, 0.1705, 0.05816, 0.1705, 0.04635, 0.2095, 0.4537, 0.2095, 0.4576, 0.25, 0.4576, 0.25, 0.4537, 0.2095, 0.05816, 0.1705, 0.07735, 0.1346, 0.07735, 0.1346, 0.05816, 0.1705, 0.4576, 0.25, 0.4537, 0.2905, 0.4537, 0.2905, 0.4576, 0.25, 0.07735, 0.1346, 0.1032, 0.1032, 0.1032, 0.1032, 0.07735, 0.1346, 0.4537, 0.2905, 0.4418, 0.3295, 0.4418, 0.3295, 0.4537, 0.2905, 0.1032, 0.1032, 0.1346, 0.07735, 0.1346, 0.07735, 0.1032, 0.1032, 0.4418, 0.3295, 0.4226, 0.3654, 0.4226, 0.3654, 0.4418, 0.3295, 0.1346, 0.07735, 0.1705, 0.05816, 0.1705, 0.05816, 0.1346, 0.07735, 0.25, 0.4576, 0.2095, 0.4537, 0.2095, 0.4537, 0.25, 0.4576, 0.4226, 0.3654, 0.3968, 0.3968, 0.3968, 0.3968, 0.4226, 0.3654, 0.1705, 0.05816, 0.2095, 0.04635, 0.2095, 0.04635, 0.1705, 0.05816, 0.2095, 0.4537, 0.1705, 0.4418, 0.1705, 0.4418, 0.2095, 0.4537, 0.3968, 0.3968, 0.3654, 0.4226, 0.3654, 0.4226, 0.3968, 0.3968, 0.2095, 0.04635, 0.25, 0.04236, 0.25, 0.04236, 0.2095, 0.04635, 0.1705, 0.4418, 0.1346, 0.4226, 0.1346, 0.4226, 0.1705, 0.4418, 0.3654, 0.4226, 0.3295, 0.4418, 0.3295, 0.4418, 0.3654, 0.4226, 0.25, 0.04236, 0.2905, 0.04635, 0.2905, 0.04635, 0.25, 0.04236, 0.1346, 0.4226, 0.1032, 0.3968, 0.1032, 0.3968, 0.1346, 0.4226, 0.3295, 0.4418, 0.2905, 0.4537, 0.2905, 0.4537, 0.3295, 0.4418, 0.2905, 0.04635, 0.3295, 0.05816, 0.3295, 0.05816, 0.2905, 0.04635, 0.1032, 0.3968, 0.07735, 0.3654, 0.07735, 0.3654, 0.1032, 0.3968, 0.25, 0.4629, 0.2915, 0.4589, 0.2968, 0.4854, 0.25, 0.49, 0.2915, 0.4589, 0.3315, 0.4467, 0.3418, 0.4717, 0.2968, 0.4854, 0.3315, 0.4467, 0.3683, 0.4271, 0.3833, 0.4496, 0.3418, 0.4717, 0.3683, 0.4271, 0.4006, 0.4006, 0.4197, 0.4197, 0.3833, 0.4496, 0.4006, 0.4006, 0.4271, 0.3683, 0.4496, 0.3833, 0.4197, 0.4197, 0.4271, 0.3683, 0.4467, 0.3315, 0.4717, 0.3418, 0.4496, 0.3833, 0.4467, 0.3315, 0.4589, 0.2915, 0.4854, 0.2968, 0.4717, 0.3418, 0.4589, 0.2915, 0.4629, 0.25, 0.49, 0.25, 0.4854, 0.2968, 0.4629, 0.25, 0.4589, 0.2085, 0.4854, 0.2032, 0.49, 0.25, 0.4589, 0.2085, 0.4467, 0.1685, 0.4717, 0.1582, 0.4854, 0.2032, 0.4467, 0.1685, 0.4271, 0.1317, 0.4496, 0.1167, 0.4717, 0.1582, 0.4271, 0.1317, 0.4006, 0.09943, 0.4197, 0.08029, 0.4496, 0.1167, 0.4006, 0.09943, 0.3683, 0.07294, 0.3833, 0.05045, 0.4197, 0.08029, 0.3683, 0.07294, 0.3315, 0.05327, 0.3418, 0.02827, 0.3833, 0.05045, 0.3315, 0.05327, 0.2915, 0.04115, 0.2968, 0.01461, 0.3418, 0.02827, 0.2915, 0.04115, 0.25, 0.03706, 0.25, 0.01, 0.2968, 0.01461, 0.25, 0.03706, 0.2085, 0.04115, 0.2032, 0.01461, 0.25, 0.01, 0.2085, 0.04115, 0.1685, 0.05327, 0.1582, 0.02827, 0.2032, 0.01461, 0.1685, 0.05327, 0.1317, 0.07294, 0.1167, 0.05045, 0.1582, 0.02827, 0.1317, 0.07294, 0.09943, 0.09943, 0.08029, 0.08029, 0.1167, 0.05045, 0.09943, 0.09943, 0.07294, 0.1317, 0.05045, 0.1167, 0.08029, 0.08029, 0.07294, 0.1317, 0.05327, 0.1685, 0.02827, 0.1582, 0.05045, 0.1167, 0.05327, 0.1685, 0.04115, 0.2085, 0.01461, 0.2032, 0.02827, 0.1582, 0.04115, 0.2085, 0.03706, 0.25, 0.01, 0.25, 0.01461, 0.2032, 0.03706, 0.25, 0.04115, 0.2915, 0.01461, 0.2968, 0.01, 0.25, 0.04115, 0.2915, 0.05327, 0.3315, 0.02827, 0.3418, 0.01461, 0.2968, 0.05327, 0.3315, 0.07294, 0.3683, 0.05045, 0.3833, 0.02827, 0.3418, 0.07294, 0.3683, 0.09943, 0.4006, 0.08029, 0.4197, 0.05045, 0.3833, 0.09943, 0.4006, 0.1317, 0.4271, 0.1167, 0.4496, 0.08029, 0.4197, 0.1317, 0.4271, 0.1685, 0.4467, 0.1582, 0.4717, 0.1167, 0.4496, 0.1685, 0.4467, 0.2085, 0.4589, 0.2032, 0.4854, 0.1582, 0.4717, 0.2085, 0.4589, 0.25, 0.4629, 0.25, 0.49, 0.2032, 0.4854, 0.2958, 0.4802, 0.25, 0.4847, 0.25, 0.4576, 0.2905, 0.4537, 0.3398, 0.4668, 0.2958, 0.4802, 0.2905, 0.4537, 0.3295, 0.4418, 0.3804, 0.4451, 0.3398, 0.4668, 0.3295, 0.4418, 0.3654, 0.4226, 0.416, 0.416, 0.3804, 0.4451, 0.3654, 0.4226, 0.3968, 0.3968, 0.4451, 0.3804, 0.416, 0.416, 0.3968, 0.3968, 0.4226, 0.3654, 0.4668, 0.3398, 0.4451, 0.3804, 0.4226, 0.3654, 0.4418, 0.3295, 0.4802, 0.2958, 0.4668, 0.3398, 0.4418, 0.3295, 0.4537, 0.2905, 0.4847, 0.25, 0.4802, 0.2958, 0.4537, 0.2905, 0.4576, 0.25, 0.4802, 0.2042, 0.4847, 0.25, 0.4576, 0.25, 0.4537, 0.2095, 0.4668, 0.1602, 0.4802, 0.2042, 0.4537, 0.2095, 0.4418, 0.1705, 0.4451, 0.1196, 0.4668, 0.1602, 0.4418, 0.1705, 0.4226, 0.1346, 0.416, 0.08404, 0.4451, 0.1196, 0.4226, 0.1346, 0.3968, 0.1032, 0.3804, 0.05486, 0.416, 0.08404, 0.3968, 0.1032, 0.3654, 0.07735, 0.3398, 0.03317, 0.3804, 0.05486, 0.3654, 0.07735, 0.3295, 0.05816, 0.2958, 0.01981, 0.3398, 0.03317, 0.3295, 0.05816, 0.2905, 0.04635, 0.25, 0.0153, 0.2958, 0.01981, 0.2905, 0.04635, 0.25, 0.04236, 0.2042, 0.01981, 0.25, 0.0153, 0.25, 0.04236, 0.2095, 0.04635, 0.1602, 0.03317, 0.2042, 0.01981, 0.2095, 0.04635, 0.1705, 0.05816, 0.1196, 0.05486, 0.1602, 0.03317, 0.1705, 0.05816, 0.1346, 0.07735, 0.08404, 0.08404, 0.1196, 0.05486, 0.1346, 0.07735, 0.1032, 0.1032, 0.05486, 0.1196, 0.08404, 0.08404, 0.1032, 0.1032, 0.07735, 0.1346, 0.03317, 0.1602, 0.05486, 0.1196, 0.07735, 0.1346, 0.05816, 0.1705, 0.01981, 0.2042, 0.03317, 0.1602, 0.05816, 0.1705, 0.04635, 0.2095, 0.0153, 0.25, 0.01981, 0.2042, 0.04635, 0.2095, 0.04236, 0.25, 0.01981, 0.2958, 0.0153, 0.25, 0.04236, 0.25, 0.04635, 0.2905, 0.03317, 0.3398, 0.01981, 0.2958, 0.04635, 0.2905, 0.05816, 0.3295, 0.05486, 0.3804, 0.03317, 0.3398, 0.05816, 0.3295, 0.07735, 0.3654, 0.08404, 0.416, 0.05486, 0.3804, 0.07735, 0.3654, 0.1032, 0.3968, 0.1196, 0.4451, 0.08404, 0.416, 0.1032, 0.3968, 0.1346, 0.4226, 0.1602, 0.4668, 0.1196, 0.4451, 0.1346, 0.4226, 0.1705, 0.4418, 0.2042, 0.4802, 0.1602, 0.4668, 0.1705, 0.4418, 0.2095, 0.4537, 0.25, 0.4847, 0.2042, 0.4802, 0.2095, 0.4537, 0.25, 0.4576, 0.25, 0.4576, 0.2905, 0.4537, 0.2905, 0.4537, 0.25, 0.4576, 0.2905, 0.4537, 0.3295, 0.4418, 0.3295, 0.4418, 0.2905, 0.4537, 0.3295, 0.4418, 0.3654, 0.4226, 0.3654, 0.4226, 0.3295, 0.4418, 0.3654, 0.4226, 0.3968, 0.3968, 0.3968, 0.3968, 0.3654, 0.4226, 0.3968, 0.3968, 0.4226, 0.3654, 0.4226, 0.3654, 0.3968, 0.3968, 0.4226, 0.3654, 0.4418, 0.3295, 0.4418, 0.3295, 0.4226, 0.3654, 0.4418, 0.3295, 0.4537, 0.2905, 0.4537, 0.2905, 0.4418, 0.3295, 0.4537, 0.2905, 0.4576, 0.25, 0.4576, 0.25, 0.4537, 0.2905, 0.4576, 0.25, 0.4537, 0.2095, 0.4537, 0.2095, 0.4576, 0.25, 0.4537, 0.2095, 0.4418, 0.1705, 0.4418, 0.1705, 0.4537, 0.2095, 0.4418, 0.1705, 0.4226, 0.1346, 0.4226, 0.1346, 0.4418, 0.1705, 0.4226, 0.1346, 0.3968, 0.1032, 0.3968, 0.1032, 0.4226, 0.1346, 0.3968, 0.1032, 0.3654, 0.07735, 0.3654, 0.07735, 0.3968, 0.1032, 0.3654, 0.07735, 0.3295, 0.05816, 0.3295, 0.05816, 0.3654, 0.07735, 0.3295, 0.05816, 0.2905, 0.04635, 0.2905, 0.04635, 0.3295, 0.05816, 0.2905, 0.04635, 0.25, 0.04236, 0.25, 0.04236, 0.2905, 0.04635, 0.25, 0.04236, 0.2095, 0.04635, 0.2095, 0.04635, 0.25, 0.04236, 0.2095, 0.04635, 0.1705, 0.05816, 0.1705, 0.05816, 0.2095, 0.04635, 0.1705, 0.05816, 0.1346, 0.07735, 0.1346, 0.07735, 0.1705, 0.05816, 0.1346, 0.07735, 0.1032, 0.1032, 0.1032, 0.1032, 0.1346, 0.07735, 0.1032, 0.1032, 0.07735, 0.1346, 0.07735, 0.1346, 0.1032, 0.1032, 0.07735, 0.1346, 0.05816, 0.1705, 0.05816, 0.1705, 0.07735, 0.1346, 0.05816, 0.1705, 0.04635, 0.2095, 0.04635, 0.2095, 0.05816, 0.1705, 0.04635, 0.2095, 0.04236, 0.25, 0.04236, 0.25, 0.04635, 0.2095, 0.04236, 0.25, 0.04635, 0.2905, 0.04635, 0.2905, 0.04236, 0.25, 0.04635, 0.2905, 0.05816, 0.3295, 0.05816, 0.3295, 0.04635, 0.2905, 0.05816, 0.3295, 0.07735, 0.3654, 0.07735, 0.3654, 0.05816, 0.3295, 0.07735, 0.3654, 0.1032, 0.3968, 0.1032, 0.3968, 0.07735, 0.3654, 0.1032, 0.3968, 0.1346, 0.4226, 0.1346, 0.4226, 0.1032, 0.3968, 0.1346, 0.4226, 0.1705, 0.4418, 0.1705, 0.4418, 0.1346, 0.4226, 0.1705, 0.4418, 0.2095, 0.4537, 0.2095, 0.4537, 0.1705, 0.4418, 0.2095, 0.4537, 0.25, 0.4576, 0.25, 0.4576, 0.2095, 0.4537, 0.25, 0.4576, 0.2905, 0.4537, 0.2905, 0.4537, 0.25, 0.4576, 0.2905, 0.4537, 0.3295, 0.4418, 0.3295, 0.4418, 0.2905, 0.4537, 0.3295, 0.4418, 0.3654, 0.4226, 0.3654, 0.4226, 0.3295, 0.4418, 0.3654, 0.4226, 0.3968, 0.3968, 0.3968, 0.3968, 0.3654, 0.4226, 0.3968, 0.3968, 0.4226, 0.3654, 0.4226, 0.3654, 0.3968, 0.3968, 0.4226, 0.3654, 0.4418, 0.3295, 0.4418, 0.3295, 0.4226, 0.3654, 0.4418, 0.3295, 0.4537, 0.2905, 0.4537, 0.2905, 0.4418, 0.3295, 0.4537, 0.2905, 0.4576, 0.25, 0.4576, 0.25, 0.4537, 0.2905, 0.4576, 0.25, 0.4537, 0.2095, 0.4537, 0.2095, 0.4576, 0.25, 0.4537, 0.2095, 0.4418, 0.1705, 0.4418, 0.1705, 0.4537, 0.2095, 0.4418, 0.1705, 0.4226, 0.1346, 0.4226, 0.1346, 0.4418, 0.1705, 0.4226, 0.1346, 0.3968, 0.1032, 0.3968, 0.1032, 0.4226, 0.1346, 0.3968, 0.1032, 0.3654, 0.07735, 0.3654, 0.07735, 0.3968, 0.1032, 0.3654, 0.07735, 0.3295, 0.05816, 0.3295, 0.05816, 0.3654, 0.07735, 0.3295, 0.05816, 0.2905, 0.04635, 0.2905, 0.04635, 0.3295, 0.05816, 0.2905, 0.04635, 0.25, 0.04236, 0.25, 0.04236, 0.2905, 0.04635, 0.25, 0.04236, 0.2095, 0.04635, 0.2095, 0.04635, 0.25, 0.04236, 0.2095, 0.04635, 0.1705, 0.05816, 0.1705, 0.05816, 0.2095, 0.04635, 0.1705, 0.05816, 0.1346, 0.07735, 0.1346, 0.07735, 0.1705, 0.05816, 0.1346, 0.07735, 0.1032, 0.1032, 0.1032, 0.1032, 0.1346, 0.07735, 0.1032, 0.1032, 0.07735, 0.1346, 0.07735, 0.1346, 0.1032, 0.1032, 0.07735, 0.1346, 0.05816, 0.1705, 0.05816, 0.1705, 0.07735, 0.1346, 0.05816, 0.1705, 0.04635, 0.2095, 0.04635, 0.2095, 0.05816, 0.1705, 0.04635, 0.2095, 0.04236, 0.25, 0.04236, 0.25, 0.04635, 0.2095, 0.04236, 0.25, 0.04635, 0.2905, 0.04635, 0.2905, 0.04236, 0.25, 0.04635, 0.2905, 0.05816, 0.3295, 0.05816, 0.3295, 0.04635, 0.2905, 0.05816, 0.3295, 0.07735, 0.3654, 0.07735, 0.3654, 0.05816, 0.3295, 0.07735, 0.3654, 0.1032, 0.3968, 0.1032, 0.3968, 0.07735, 0.3654, 0.1032, 0.3968, 0.1346, 0.4226, 0.1346, 0.4226, 0.1032, 0.3968, 0.1346, 0.4226, 0.1705, 0.4418, 0.1705, 0.4418, 0.1346, 0.4226, 0.1705, 0.4418, 0.2095, 0.4537, 0.2095, 0.4537, 0.1705, 0.4418, 0.2095, 0.4537, 0.25, 0.4576, 0.25, 0.4576, 0.2095, 0.4537, 0.7926, 0.4642, 0.75, 0.4684, 0.75, 0.49, 0.7968, 0.4854, 0.8336, 0.4517, 0.7926, 0.4642, 0.7968, 0.4854, 0.8418, 0.4717, 0.8713, 0.4316, 0.8336, 0.4517, 0.8418, 0.4717, 0.8833, 0.4496, 0.9044, 0.4044, 0.8713, 0.4316, 0.8833, 0.4496, 0.9197, 0.4197, 0.9316, 0.3713, 0.9044, 0.4044, 0.9197, 0.4197, 0.9496, 0.3833, 0.9517, 0.3336, 0.9316, 0.3713, 0.9496, 0.3833, 0.9717, 0.3418, 0.9642, 0.2926, 0.9517, 0.3336, 0.9717, 0.3418, 0.9854, 0.2968, 0.9684, 0.25, 0.9642, 0.2926, 0.9854, 0.2968, 0.99, 0.25, 0.9642, 0.2074, 0.9684, 0.25, 0.99, 0.25, 0.9854, 0.2032, 0.9517, 0.1664, 0.9642, 0.2074, 0.9854, 0.2032, 0.9717, 0.1582, 0.9316, 0.1287, 0.9517, 0.1664, 0.9717, 0.1582, 0.9496, 0.1167, 0.9044, 0.09559, 0.9316, 0.1287, 0.9496, 0.1167, 0.9197, 0.08029, 0.8713, 0.06843, 0.9044, 0.09559, 0.9197, 0.08029, 0.8833, 0.05045, 0.8336, 0.04825, 0.8713, 0.06843, 0.8833, 0.05045, 0.8418, 0.02827, 0.7926, 0.03583, 0.8336, 0.04825, 0.8418, 0.02827, 0.7968, 0.01461, 0.75, 0.03163, 0.7926, 0.03583, 0.7968, 0.01461, 0.75, 0.01, 0.7074, 0.03583, 0.75, 0.03163, 0.75, 0.01, 0.7032, 0.01461, 0.6664, 0.04825, 0.7074, 0.03583, 0.7032, 0.01461, 0.6582, 0.02827, 0.6287, 0.06843, 0.6664, 0.04825, 0.6582, 0.02827, 0.6167, 0.05045, 0.5956, 0.09559, 0.6287, 0.06843, 0.6167, 0.05045, 0.5803, 0.08029, 0.5684, 0.1287, 0.5956, 0.09559, 0.5803, 0.08029, 0.5504, 0.1167, 0.5483, 0.1664, 0.5684, 0.1287, 0.5504, 0.1167, 0.5283, 0.1582, 0.5358, 0.2074, 0.5483, 0.1664, 0.5283, 0.1582, 0.5146, 0.2032, 0.5316, 0.25, 0.5358, 0.2074, 0.5146, 0.2032, 0.51, 0.25, 0.5358, 0.2926, 0.5316, 0.25, 0.51, 0.25, 0.5146, 0.2968, 0.5483, 0.3336, 0.5358, 0.2926, 0.5146, 0.2968, 0.5283, 0.3418, 0.5684, 0.3713, 0.5483, 0.3336, 0.5283, 0.3418, 0.5504, 0.3833, 0.5956, 0.4044, 0.5684, 0.3713, 0.5504, 0.3833, 0.5803, 0.4197, 0.6287, 0.4316, 0.5956, 0.4044, 0.5803, 0.4197, 0.6167, 0.4496, 0.6664, 0.4517, 0.6287, 0.4316, 0.6167, 0.4496, 0.6582, 0.4717, 0.7074, 0.4642, 0.6664, 0.4517, 0.6582, 0.4717, 0.7032, 0.4854, 0.75, 0.4684, 0.7074, 0.4642, 0.7032, 0.4854, 0.75, 0.49])
me_cylinder_001.materials.append(mat_material_002)
me_cylinder_001.update()
me_plane = bpy.data.meshes.new('Plane')
me_plane.from_pydata([(-1.0, -1.0, 0.0), (1.0, -1.0, 0.0), (-1.0, 1.0, 0.0), (1.0, 1.0, 0.0)], [], [(0, 1, 3, 2)])
_uv = me_plane.uv_layers.new(name='UVMap')
_uv.uv.foreach_set('vector', [0.0, 0.0, 1.0, 0.0, 1.0, 1.0, 0.0, 1.0])
me_plane.materials.append(mat_material_001)
me_plane.update()
me_sphere = bpy.data.meshes.new('Sphere')
me_sphere.from_pydata([(0.1379, 0.6935, -0.7071), (0.1084, 0.5449, -0.8315), (0.01086, 0.05458, -0.9239), (0.2706, 0.6533, -0.7071), (0.2126, 0.5133, -0.8315), (0.02129, 0.05141, -0.9239), (0.3928, 0.5879, -0.7071), (0.3087, 0.4619, -0.8315), (0.03091, 0.04627, -0.9239), (0.5, 0.5, -0.7071), (0.3928, 0.3928, -0.8315), (0.03935, 0.03935, -0.9239), (0.5879, 0.3928, -0.7071), (0.4619, 0.3087, -0.8315), (0.04627, 0.03091, -0.9239), (0.6533, 0.2706, -0.7071), (0.5133, 0.2126, -0.8315), (0.05141, 0.02129, -0.9239), (0.6935, 0.1379, -0.7071), (0.5449, 0.1084, -0.8315), (0.05458, 0.01086, -0.9239), (0.7071, 1.49e-08, -0.7071), (0.5556, -5.215e-08, -0.8315), (0.05564, -2.235e-08, -0.9239), (0.6935, -0.1379, -0.7071), (0.5449, -0.1084, -0.8315), (0.05458, -0.01086, -0.9239), (0.6533, -0.2706, -0.7071), (0.5133, -0.2126, -0.8315), (0.05141, -0.02129, -0.9239), (0.5879, -0.3928, -0.7071), (0.4619, -0.3087, -0.8315), (0.04627, -0.03091, -0.9239), (0.5, -0.5, -0.7071), (0.3928, -0.3928, -0.8315), (0.03935, -0.03935, -0.9239), (0.3928, -0.5879, -0.7071), (0.3087, -0.4619, -0.8315), (0.03091, -0.04627, -0.9239), (0.2706, -0.6533, -0.7071), (0.2126, -0.5133, -0.8315), (0.02129, -0.05141, -0.9239), (0.1379, -0.6935, -0.7071), (0.1084, -0.5449, -0.8315), (0.01086, -0.05458, -0.9239), (-1.49e-08, -0.7071, -0.7071), (-9.686e-08, -0.5556, -0.8315), (-5.215e-08, -0.05564, -0.9239), (-0.1379, -0.6935, -0.7071), (-0.1084, -0.5449, -0.8315), (-0.01086, -0.05458, -0.9239), (-0.2706, -0.6533, -0.7071), (-0.2126, -0.5133, -0.8315), (-0.02129, -0.05141, -0.9239), (-0.3928, -0.5879, -0.7071), (-0.3087, -0.4619, -0.8315), (-0.03091, -0.04627, -0.9239), (-0.5, -0.5, -0.7071), (-0.3928, -0.3928, -0.8315), (-0.03935, -0.03935, -0.9239), (-0.5879, -0.3928, -0.7071), (-0.4619, -0.3087, -0.8315), (-0.04627, -0.03091, -0.9239), (-0.6533, -0.2706, -0.7071), (-0.5133, -0.2126, -0.8315), (-0.05141, -0.02129, -0.9239), (-0.6935, -0.1379, -0.7071), (-0.5449, -0.1084, -0.8315), (-0.05458, -0.01086, -0.9239), (-0.7071, 2.98e-08, -0.7071), (-0.5556, 1.49e-07, -0.8315), (-0.05564, -1.395e-08, -0.9239), (-0.6935, 0.1379, -0.7071), (-0.5449, 0.1084, -0.8315), (-0.05458, 0.01086, -0.9239), (-0.6533, 0.2706, -0.7071), (-0.5133, 0.2126, -0.8315), (-0.05141, 0.02129, -0.9239), (-0.5879, 0.3928, -0.7071), (-0.4619, 0.3087, -0.8315), (-0.04627, 0.03091, -0.9239), (-0.5, 0.5, -0.7071), (-0.3928, 0.3928, -0.8315), (-0.03935, 0.03935, -0.9239), (-0.3928, 0.5879, -0.7071), (-0.3087, 0.4619, -0.8315), (-0.03091, 0.04627, -0.9239), (-0.2706, 0.6533, -0.7071), (-0.2126, 0.5133, -0.8315), (-0.02129, 0.05141, -0.9239), (-0.1379, 0.6935, -0.7071), (-0.1084, 0.5449, -0.8315), (-0.01086, 0.05458, -0.9239), (8.941e-08, 0.7071, -0.7071), (2.161e-07, 0.5556, -0.8315), (5.163e-07, 0.05564, -0.9239), (0.1464, 0.3536, -0.9239), (0.07466, 0.3753, -0.9239), (0.2126, 0.3182, -0.9239), (0.2706, 0.2706, -0.9239), (0.3182, 0.2126, -0.9239), (0.3536, 0.1464, -0.9239), (0.3753, 0.07466, -0.9239), (0.3827, -2.235e-08, -0.9239), (0.3753, -0.07466, -0.9239), (0.3536, -0.1464, -0.9239), (0.3182, -0.2126, -0.9239), (0.2706, -0.2706, -0.9239), (0.2126, -0.3182, -0.9239), (0.1464, -0.3536, -0.9239), (0.07466, -0.3753, -0.9239), (-5.215e-08, -0.3827, -0.9239), (-0.07466, -0.3753, -0.9239), (-0.1464, -0.3536, -0.9239), (-0.2126, -0.3182, -0.9239), (-0.2706, -0.2706, -0.9239), (-0.3182, -0.2126, -0.9239), (-0.3536, -0.1464, -0.9239), (-0.3753, -0.07466, -0.9239), (-0.3827, 5.215e-08, -0.9239), (-0.3753, 0.07466, -0.9239), (-0.3536, 0.1464, -0.9239), (-0.3182, 0.2126, -0.9239), (-0.2706, 0.2706, -0.9239), (-0.2126, 0.3182, -0.9239), (-0.1464, 0.3536, -0.9239), (-0.07466, 0.3753, -0.9239), (6.706e-08, 0.3827, -0.9239), (0.1357, 0.6824, -0.7164), (0.2662, 0.6428, -0.7164), (0.3865, 0.5785, -0.7164), (0.492, 0.492, -0.7164), (0.5785, 0.3865, -0.7164), (0.6428, 0.2662, -0.7164), (0.6824, 0.1357, -0.7164), (0.6957, 9.87e-09, -0.7164), (0.6824, -0.1357, -0.7164), (0.6428, -0.2662, -0.7164), (0.5785, -0.3865, -0.7164), (0.492, -0.492, -0.7164), (0.3865, -0.5785, -0.7164), (0.2662, -0.6428, -0.7164), (0.1357, -0.6824, -0.7164), (-2.105e-08, -0.6957, -0.7164), (-0.1357, -0.6824, -0.7164), (-0.2662, -0.6428, -0.7164), (-0.3865, -0.5785, -0.7164), (-0.492, -0.492, -0.7164), (-0.5785, -0.3865, -0.7164), (-0.6428, -0.2662, -0.7164), (-0.6824, -0.1357, -0.7164), (-0.6957, 3.875e-08, -0.7164), (-0.6824, 0.1357, -0.7164), (-0.6428, 0.2662, -0.7164), (-0.5785, 0.3865, -0.7164), (-0.492, 0.492, -0.7164), (-0.3865, 0.5785, -0.7164), (-0.2662, 0.6428, -0.7164), (-0.1357, 0.6824, -0.7164), (9.891e-08, 0.6957, -0.7164), (0.07704, 0.3873, -0.9174), (0.1511, 0.3648, -0.9174), (0.2194, 0.3283, -0.9174), (0.2792, 0.2792, -0.9174), (0.3283, 0.2194, -0.9174), (0.3648, 0.1511, -0.9174), (0.3873, 0.07704, -0.9174), (0.3949, -2.446e-08, -0.9174), (0.3873, -0.07704, -0.9174), (0.3648, -0.1511, -0.9174), (0.3283, -0.2194, -0.9174), (0.2792, -0.2792, -0.9174), (0.2194, -0.3283, -0.9174), (0.1511, -0.3648, -0.9174), (0.07704, -0.3873, -0.9174), (-5.531e-08, -0.3949, -0.9174), (-0.07704, -0.3873, -0.9174), (-0.1511, -0.3648, -0.9174), (-0.2194, -0.3283, -0.9174), (-0.2792, -0.2792, -0.9174), (-0.3283, -0.2194, -0.9174), (-0.3648, -0.1511, -0.9174), (-0.3873, -0.07704, -0.9174), (-0.3949, 5.899e-08, -0.9174), (-0.3873, 0.07704, -0.9174), (-0.3648, 0.1511, -0.9174), (-0.3283, 0.2194, -0.9174), (-0.2792, 0.2792, -0.9174), (-0.2194, 0.3283, -0.9174), (-0.1511, 0.3648, -0.9174), (-0.07704, 0.3873, -0.9174), (7.757e-08, 0.3949, -0.9174)], [], [(191, 94, 1, 160), (159, 93, 0, 128), (128, 0, 3, 129), (160, 1, 4, 161), (129, 3, 6, 130), (161, 4, 7, 162), (130, 6, 9, 131), (162, 7, 10, 163), (131, 9, 12, 132), (163, 10, 13, 164), (164, 13, 16, 165), (132, 12, 15, 133), (133, 15, 18, 134), (165, 16, 19, 166), (166, 19, 22, 167), (134, 18, 21, 135), (135, 21, 24, 136), (167, 22, 25, 168), (136, 24, 27, 137), (168, 25, 28, 169), (137, 27, 30, 138), (169, 28, 31, 170), (138, 30, 33, 139), (170, 31, 34, 171), (139, 33, 36, 140), (171, 34, 37, 172), (140, 36, 39, 141), (172, 37, 40, 173), (141, 39, 42, 142), (173, 40, 43, 174), (142, 42, 45, 143), (174, 43, 46, 175), (143, 45, 48, 144), (175, 46, 49, 176), (144, 48, 51, 145), (176, 49, 52, 177), (177, 52, 55, 178), (145, 51, 54, 146), (146, 54, 57, 147), (178, 55, 58, 179), (179, 58, 61, 180), (147, 57, 60, 148), (148, 60, 63, 149), (180, 61, 64, 181), (149, 63, 66, 150), (181, 64, 67, 182), (150, 66, 69, 151), (182, 67, 70, 183), (151, 69, 72, 152), (183, 70, 73, 184), (152, 72, 75, 153), (184, 73, 76, 185), (153, 75, 78, 154), (185, 76, 79, 186), (154, 78, 81, 155), (186, 79, 82, 187), (155, 81, 84, 156), (187, 82, 85, 188), (156, 84, 87, 157), (188, 85, 88, 189), (157, 87, 90, 158), (189, 88, 91, 190), (190, 91, 94, 191), (158, 90, 93, 159), (5, 8, 11, 14, 17, 20, 23, 26, 29, 32, 35, 38, 41, 44, 47, 50, 53, 56, 59, 62, 65, 68, 71, 74, 77, 80, 83, 86, 89, 92, 95, 2), (5, 2, 97, 96), (8, 5, 96, 98), (11, 8, 98, 99), (14, 11, 99, 100), (17, 14, 100, 101), (20, 17, 101, 102), (23, 20, 102, 103), (26, 23, 103, 104), (29, 26, 104, 105), (32, 29, 105, 106), (35, 32, 106, 107), (38, 35, 107, 108), (41, 38, 108, 109), (44, 41, 109, 110), (47, 44, 110, 111), (50, 47, 111, 112), (53, 50, 112, 113), (56, 53, 113, 114), (59, 56, 114, 115), (62, 59, 115, 116), (65, 62, 116, 117), (68, 65, 117, 118), (71, 68, 118, 119), (74, 71, 119, 120), (77, 74, 120, 121), (80, 77, 121, 122), (83, 80, 122, 123), (86, 83, 123, 124), (89, 86, 124, 125), (92, 89, 125, 126), (95, 92, 126, 127), (2, 95, 127, 97), (91, 158, 159, 94), (88, 157, 158, 91), (85, 156, 157, 88), (82, 155, 156, 85), (79, 154, 155, 82), (76, 153, 154, 79), (73, 152, 153, 76), (70, 151, 152, 73), (67, 150, 151, 70), (64, 149, 150, 67), (61, 148, 149, 64), (58, 147, 148, 61), (55, 146, 147, 58), (52, 145, 146, 55), (49, 144, 145, 52), (46, 143, 144, 49), (43, 142, 143, 46), (40, 141, 142, 43), (37, 140, 141, 40), (34, 139, 140, 37), (31, 138, 139, 34), (28, 137, 138, 31), (25, 136, 137, 28), (22, 135, 136, 25), (19, 134, 135, 22), (16, 133, 134, 19), (13, 132, 133, 16), (10, 131, 132, 13), (7, 130, 131, 10), (4, 129, 130, 7), (1, 128, 129, 4), (94, 159, 128, 1), (126, 190, 191, 127), (125, 189, 190, 126), (124, 188, 189, 125), (123, 187, 188, 124), (122, 186, 187, 123), (121, 185, 186, 122), (120, 184, 185, 121), (119, 183, 184, 120), (118, 182, 183, 119), (117, 181, 182, 118), (116, 180, 181, 117), (115, 179, 180, 116), (114, 178, 179, 115), (113, 177, 178, 114), (112, 176, 177, 113), (111, 175, 176, 112), (110, 174, 175, 111), (109, 173, 174, 110), (108, 172, 173, 109), (107, 171, 172, 108), (106, 170, 171, 107), (105, 169, 170, 106), (104, 168, 169, 105), (103, 167, 168, 104), (102, 166, 167, 103), (101, 165, 166, 102), (100, 164, 165, 101), (99, 163, 164, 100), (98, 162, 163, 99), (96, 161, 162, 98), (97, 160, 161, 96), (127, 191, 160, 97)])
_uv = me_sphere.uv_layers.new(name='UVMap')
_uv.uv.foreach_set('vector', [0.75, 0.1294, 0.75, 0.1875, 0.7188, 0.1875, 0.7188, 0.1294, 0.75, 0.2453, 0.75, 0.25, 0.7188, 0.25, 0.7188, 0.2453, 0.7188, 0.2453, 0.7188, 0.25, 0.6875, 0.25, 0.6875, 0.2453, 0.7188, 0.1294, 0.7188, 0.1875, 0.6875, 0.1875, 0.6875, 0.1294, 0.6875, 0.2453, 0.6875, 0.25, 0.6562, 0.25, 0.6562, 0.2453, 0.6875, 0.1294, 0.6875, 0.1875, 0.6562, 0.1875, 0.6562, 0.1294, 0.6562, 0.2453, 0.6562, 0.25, 0.625, 0.25, 0.625, 0.2453, 0.6562, 0.1294, 0.6562, 0.1875, 0.625, 0.1875, 0.625, 0.1294, 0.625, 0.2453, 0.625, 0.25, 0.5938, 0.25, 0.5938, 0.2453, 0.625, 0.1294, 0.625, 0.1875, 0.5938, 0.1875, 0.5938, 0.1294, 0.5938, 0.1294, 0.5938, 0.1875, 0.5625, 0.1875, 0.5625, 0.1294, 0.5938, 0.2453, 0.5938, 0.25, 0.5625, 0.25, 0.5625, 0.2453, 0.5625, 0.2453, 0.5625, 0.25, 0.5312, 0.25, 0.5312, 0.2453, 0.5625, 0.1294, 0.5625, 0.1875, 0.5312, 0.1875, 0.5312, 0.1294, 0.5312, 0.1294, 0.5312, 0.1875, 0.5, 0.1875, 0.5, 0.1294, 0.5312, 0.2453, 0.5312, 0.25, 0.5, 0.25, 0.5, 0.2453, 0.5, 0.2453, 0.5, 0.25, 0.4688, 0.25, 0.4688, 0.2453, 0.5, 0.1294, 0.5, 0.1875, 0.4688, 0.1875, 0.4688, 0.1294, 0.4688, 0.2453, 0.4688, 0.25, 0.4375, 0.25, 0.4375, 0.2453, 0.4688, 0.1294, 0.4688, 0.1875, 0.4375, 0.1875, 0.4375, 0.1294, 0.4375, 0.2453, 0.4375, 0.25, 0.4062, 0.25, 0.4062, 0.2453, 0.4375, 0.1294, 0.4375, 0.1875, 0.4062, 0.1875, 0.4062, 0.1294, 0.4062, 0.2453, 0.4062, 0.25, 0.375, 0.25, 0.375, 0.2453, 0.4062, 0.1294, 0.4062, 0.1875, 0.375, 0.1875, 0.375, 0.1294, 0.375, 0.2453, 0.375, 0.25, 0.3438, 0.25, 0.3438, 0.2453, 0.375, 0.1294, 0.375, 0.1875, 0.3438, 0.1875, 0.3438, 0.1294, 0.3438, 0.2453, 0.3438, 0.25, 0.3125, 0.25, 0.3125, 0.2453, 0.3438, 0.1294, 0.3438, 0.1875, 0.3125, 0.1875, 0.3125, 0.1294, 0.3125, 0.2453, 0.3125, 0.25, 0.2812, 0.25, 0.2812, 0.2453, 0.3125, 0.1294, 0.3125, 0.1875, 0.2812, 0.1875, 0.2812, 0.1294, 0.2812, 0.2453, 0.2812, 0.25, 0.25, 0.25, 0.25, 0.2453, 0.2812, 0.1294, 0.2812, 0.1875, 0.25, 0.1875, 0.25, 0.1294, 0.25, 0.2453, 0.25, 0.25, 0.2188, 0.25, 0.2187, 0.2453, 0.25, 0.1294, 0.25, 0.1875, 0.2188, 0.1875, 0.2188, 0.1294, 0.2187, 0.2453, 0.2188, 0.25, 0.1875, 0.25, 0.1875, 0.2453, 0.2188, 0.1294, 0.2188, 0.1875, 0.1875, 0.1875, 0.1875, 0.1294, 0.1875, 0.1294, 0.1875, 0.1875, 0.1562, 0.1875, 0.1562, 0.1294, 0.1875, 0.2453, 0.1875, 0.25, 0.1562, 0.25, 0.1562, 0.2453, 0.1562, 0.2453, 0.1562, 0.25, 0.125, 0.25, 0.125, 0.2453, 0.1562, 0.1294, 0.1562, 0.1875, 0.125, 0.1875, 0.125, 0.1294, 0.125, 0.1294, 0.125, 0.1875, 0.09375, 0.1875, 0.09375, 0.1294, 0.125, 0.2453, 0.125, 0.25, 0.09375, 0.25, 0.09375, 0.2453, 0.09375, 0.2453, 0.09375, 0.25, 0.0625, 0.25, 0.0625, 0.2453, 0.09375, 0.1294, 0.09375, 0.1875, 0.0625, 0.1875, 0.0625, 0.1294, 0.0625, 0.2453, 0.0625, 0.25, 0.03125, 0.25, 0.03125, 0.2453, 0.0625, 0.1294, 0.0625, 0.1875, 0.03125, 0.1875, 0.03125, 0.1294, 0.03125, 0.2453, 0.03125, 0.25, 0.0, 0.25, 0.0, 0.2453, 0.03125, 0.1294, 0.03125, 0.1875, 0.0, 0.1875, 0.0, 0.1294, 1.0, 0.2453, 1.0, 0.25, 0.9688, 0.25, 0.9688, 0.2453, 1.0, 0.1294, 1.0, 0.1875, 0.9687, 0.1875, 0.9687, 0.1294, 0.9688, 0.2453, 0.9688, 0.25, 0.9375, 0.25, 0.9375, 0.2453, 0.9687, 0.1294, 0.9687, 0.1875, 0.9375, 0.1875, 0.9375, 0.1294, 0.9375, 0.2453, 0.9375, 0.25, 0.9062, 0.25, 0.9062, 0.2453, 0.9375, 0.1294, 0.9375, 0.1875, 0.9062, 0.1875, 0.9062, 0.1294, 0.9062, 0.2453, 0.9062, 0.25, 0.875, 0.25, 0.875, 0.2453, 0.9062, 0.1294, 0.9062, 0.1875, 0.875, 0.1875, 0.875, 0.1294, 0.875, 0.2453, 0.875, 0.25, 0.8438, 0.25, 0.8438, 0.2453, 0.875, 0.1294, 0.875, 0.1875, 0.8437, 0.1875, 0.8438, 0.1294, 0.8438, 0.2453, 0.8438, 0.25, 0.8125, 0.25, 0.8125, 0.2453, 0.8438, 0.1294, 0.8437, 0.1875, 0.8125, 0.1875, 0.8125, 0.1294, 0.8125, 0.2453, 0.8125, 0.25, 0.7812, 0.25, 0.7812, 0.2453, 0.8125, 0.1294, 0.8125, 0.1875, 0.7812, 0.1875, 0.7812, 0.1294, 0.7812, 0.1294, 0.7812, 0.1875, 0.75, 0.1875, 0.75, 0.1294, 0.7812, 0.2453, 0.7812, 0.25, 0.75, 0.25, 0.75, 0.2453, 0.5264, 0.125, 0.5221, 0.125, 0.5167, 0.125, 0.5104, 0.125, 0.5034, 0.125, 0.496, 0.125, 0.4883, 0.125, 0.4805, 0.125, 0.4727, 0.125, 0.4653, 0.125, 0.4583, 0.125, 0.452, 0.125, 0.4466, 0.125, 0.4423, 0.125, 0.4393, 0.125, 0.4379, 0.125, 0.4382, 0.125, 0.4404, 0.125, 0.4447, 0.125, 0.4509, 0.125, 0.4589, 0.125, 0.4685, 0.125, 0.479, 0.125, 0.4898, 0.125, 0.5003, 0.125, 0.5098, 0.125, 0.5179, 0.125, 0.5241, 0.125, 0.5283, 0.125, 0.5305, 0.125, 0.5308, 0.125, 0.5294, 0.125, 0.5264, 0.125, 0.5294, 0.125, 0.7188, 0.125, 0.6875, 0.125, 0.5221, 0.125, 0.5264, 0.125, 0.6875, 0.125, 0.6562, 0.125, 0.5167, 0.125, 0.5221, 0.125, 0.6562, 0.125, 0.625, 0.125, 0.5104, 0.125, 0.5167, 0.125, 0.625, 0.125, 0.5938, 0.125, 0.5034, 0.125, 0.5104, 0.125, 0.5938, 0.125, 0.5625, 0.125, 0.496, 0.125, 0.5034, 0.125, 0.5625, 0.125, 0.5312, 0.125, 0.4883, 0.125, 0.496, 0.125, 0.5312, 0.125, 0.5, 0.125, 0.4805, 0.125, 0.4883, 0.125, 0.5, 0.125, 0.4688, 0.125, 0.4727, 0.125, 0.4805, 0.125, 0.4688, 0.125, 0.4375, 0.125, 0.4653, 0.125, 0.4727, 0.125, 0.4375, 0.125, 0.4062, 0.125, 0.4583, 0.125, 0.4653, 0.125, 0.4062, 0.125, 0.375, 0.125, 0.452, 0.125, 0.4583, 0.125, 0.375, 0.125, 0.3438, 0.125, 0.4466, 0.125, 0.452, 0.125, 0.3438, 0.125, 0.3125, 0.125, 0.4423, 0.125, 0.4466, 0.125, 0.3125, 0.125, 0.2812, 0.125, 0.4393, 0.125, 0.4423, 0.125, 0.2812, 0.125, 0.25, 0.125, 0.4379, 0.125, 0.4393, 0.125, 0.25, 0.125, 0.2188, 0.125, 0.4382, 0.125, 0.4379, 0.125, 0.2188, 0.125, 0.1875, 0.125, 0.4404, 0.125, 0.4382, 0.125, 0.1875, 0.125, 0.1562, 0.125, 0.4447, 0.125, 0.4404, 0.125, 0.1562, 0.125, 0.125, 0.125, 0.4509, 0.125, 0.4447, 0.125, 0.125, 0.125, 0.09375, 0.125, 0.4589, 0.125, 0.4509, 0.125, 0.09375, 0.125, 0.0625, 0.125, 0.4685, 0.125, 0.4589, 0.125, 0.0625, 0.125, 0.03125, 0.125, 0.479, 0.125, 0.4685, 0.125, 0.03125, 0.125, 0.0, 0.125, 0.4898, 0.125, 0.479, 0.125, 0.0, 0.125, 0.9687, 0.125, 0.5003, 0.125, 0.4898, 0.125, 0.9687, 0.125, 0.9375, 0.125, 0.5098, 0.125, 0.5003, 0.125, 0.9375, 0.125, 0.9062, 0.125, 0.5179, 0.125, 0.5098, 0.125, 0.9062, 0.125, 0.875, 0.125, 0.5241, 0.125, 0.5179, 0.125, 0.875, 0.125, 0.8438, 0.125, 0.5283, 0.125, 0.5241, 0.125, 0.8438, 0.125, 0.8125, 0.125, 0.5305, 0.125, 0.5283, 0.125, 0.8125, 0.125, 0.7812, 0.125, 0.5308, 0.125, 0.5305, 0.125, 0.7812, 0.125, 0.75, 0.125, 0.5294, 0.125, 0.5308, 0.125, 0.75, 0.125, 0.7188, 0.125, 0.7812, 0.1875, 0.7812, 0.2453, 0.75, 0.2453, 0.75, 0.1875, 0.8125, 0.1875, 0.8125, 0.2453, 0.7812, 0.2453, 0.7812, 0.1875, 0.8437, 0.1875, 0.8438, 0.2453, 0.8125, 0.2453, 0.8125, 0.1875, 0.875, 0.1875, 0.875, 0.2453, 0.8438, 0.2453, 0.8437, 0.1875, 0.9062, 0.1875, 0.9062, 0.2453, 0.875, 0.2453, 0.875, 0.1875, 0.9375, 0.1875, 0.9375, 0.2453, 0.9062, 0.2453, 0.9062, 0.1875, 0.9687, 0.1875, 0.9688, 0.2453, 0.9375, 0.2453, 0.9375, 0.1875, 1.0, 0.1875, 1.0, 0.2453, 0.9688, 0.2453, 0.9687, 0.1875, 0.03125, 0.1875, 0.03125, 0.2453, 0.0, 0.2453, 0.0, 0.1875, 0.0625, 0.1875, 0.0625, 0.2453, 0.03125, 0.2453, 0.03125, 0.1875, 0.09375, 0.1875, 0.09375, 0.2453, 0.0625, 0.2453, 0.0625, 0.1875, 0.125, 0.1875, 0.125, 0.2453, 0.09375, 0.2453, 0.09375, 0.1875, 0.1562, 0.1875, 0.1562, 0.2453, 0.125, 0.2453, 0.125, 0.1875, 0.1875, 0.1875, 0.1875, 0.2453, 0.1562, 0.2453, 0.1562, 0.1875, 0.2188, 0.1875, 0.2187, 0.2453, 0.1875, 0.2453, 0.1875, 0.1875, 0.25, 0.1875, 0.25, 0.2453, 0.2187, 0.2453, 0.2188, 0.1875, 0.2812, 0.1875, 0.2812, 0.2453, 0.25, 0.2453, 0.25, 0.1875, 0.3125, 0.1875, 0.3125, 0.2453, 0.2812, 0.2453, 0.2812, 0.1875, 0.3438, 0.1875, 0.3438, 0.2453, 0.3125, 0.2453, 0.3125, 0.1875, 0.375, 0.1875, 0.375, 0.2453, 0.3438, 0.2453, 0.3438, 0.1875, 0.4062, 0.1875, 0.4062, 0.2453, 0.375, 0.2453, 0.375, 0.1875, 0.4375, 0.1875, 0.4375, 0.2453, 0.4062, 0.2453, 0.4062, 0.1875, 0.4688, 0.1875, 0.4688, 0.2453, 0.4375, 0.2453, 0.4375, 0.1875, 0.5, 0.1875, 0.5, 0.2453, 0.4688, 0.2453, 0.4688, 0.1875, 0.5312, 0.1875, 0.5312, 0.2453, 0.5, 0.2453, 0.5, 0.1875, 0.5625, 0.1875, 0.5625, 0.2453, 0.5312, 0.2453, 0.5312, 0.1875, 0.5938, 0.1875, 0.5938, 0.2453, 0.5625, 0.2453, 0.5625, 0.1875, 0.625, 0.1875, 0.625, 0.2453, 0.5938, 0.2453, 0.5938, 0.1875, 0.6562, 0.1875, 0.6562, 0.2453, 0.625, 0.2453, 0.625, 0.1875, 0.6875, 0.1875, 0.6875, 0.2453, 0.6562, 0.2453, 0.6562, 0.1875, 0.7188, 0.1875, 0.7188, 0.2453, 0.6875, 0.2453, 0.6875, 0.1875, 0.75, 0.1875, 0.75, 0.2453, 0.7188, 0.2453, 0.7188, 0.1875, 0.7812, 0.125, 0.7812, 0.1294, 0.75, 0.1294, 0.75, 0.125, 0.8125, 0.125, 0.8125, 0.1294, 0.7812, 0.1294, 0.7812, 0.125, 0.8438, 0.125, 0.8438, 0.1294, 0.8125, 0.1294, 0.8125, 0.125, 0.875, 0.125, 0.875, 0.1294, 0.8438, 0.1294, 0.8438, 0.125, 0.9062, 0.125, 0.9062, 0.1294, 0.875, 0.1294, 0.875, 0.125, 0.9375, 0.125, 0.9375, 0.1294, 0.9062, 0.1294, 0.9062, 0.125, 0.9687, 0.125, 0.9687, 0.1294, 0.9375, 0.1294, 0.9375, 0.125, 1.0, 0.125, 1.0, 0.1294, 0.9687, 0.1294, 0.9687, 0.125, 0.03125, 0.125, 0.03125, 0.1294, 0.0, 0.1294, 0.0, 0.125, 0.0625, 0.125, 0.0625, 0.1294, 0.03125, 0.1294, 0.03125, 0.125, 0.09375, 0.125, 0.09375, 0.1294, 0.0625, 0.1294, 0.0625, 0.125, 0.125, 0.125, 0.125, 0.1294, 0.09375, 0.1294, 0.09375, 0.125, 0.1562, 0.125, 0.1562, 0.1294, 0.125, 0.1294, 0.125, 0.125, 0.1875, 0.125, 0.1875, 0.1294, 0.1562, 0.1294, 0.1562, 0.125, 0.2188, 0.125, 0.2188, 0.1294, 0.1875, 0.1294, 0.1875, 0.125, 0.25, 0.125, 0.25, 0.1294, 0.2188, 0.1294, 0.2188, 0.125, 0.2812, 0.125, 0.2812, 0.1294, 0.25, 0.1294, 0.25, 0.125, 0.3125, 0.125, 0.3125, 0.1294, 0.2812, 0.1294, 0.2812, 0.125, 0.3438, 0.125, 0.3438, 0.1294, 0.3125, 0.1294, 0.3125, 0.125, 0.375, 0.125, 0.375, 0.1294, 0.3438, 0.1294, 0.3438, 0.125, 0.4062, 0.125, 0.4062, 0.1294, 0.375, 0.1294, 0.375, 0.125, 0.4375, 0.125, 0.4375, 0.1294, 0.4062, 0.1294, 0.4062, 0.125, 0.4688, 0.125, 0.4688, 0.1294, 0.4375, 0.1294, 0.4375, 0.125, 0.5, 0.125, 0.5, 0.1294, 0.4688, 0.1294, 0.4688, 0.125, 0.5312, 0.125, 0.5312, 0.1294, 0.5, 0.1294, 0.5, 0.125, 0.5625, 0.125, 0.5625, 0.1294, 0.5312, 0.1294, 0.5312, 0.125, 0.5938, 0.125, 0.5938, 0.1294, 0.5625, 0.1294, 0.5625, 0.125, 0.625, 0.125, 0.625, 0.1294, 0.5938, 0.1294, 0.5938, 0.125, 0.6562, 0.125, 0.6562, 0.1294, 0.625, 0.1294, 0.625, 0.125, 0.6875, 0.125, 0.6875, 0.1294, 0.6562, 0.1294, 0.6562, 0.125, 0.7188, 0.125, 0.7188, 0.1294, 0.6875, 0.1294, 0.6875, 0.125, 0.75, 0.125, 0.75, 0.1294, 0.7188, 0.1294, 0.7188, 0.125])
me_sphere.materials.append(mat_material_003)
me_sphere.update()

# ---- objects
ob_camera = bpy.data.objects.new('Camera', cam_camera)
ob_coffeemug = bpy.data.objects.new('CoffeeMug', me_cylinder_001)
ob_blanket = bpy.data.objects.new('Blanket', me_plane)
ob_plate = bpy.data.objects.new('Plate', me_sphere)

# ---- transforms, parenting, visibility, modifiers, constraints
ob_camera.location = (-11.32, 13.89, 4.019)
ob_camera.rotation_euler = (1.424, -6.044e-07, 3.833)
ob_camera.lock_rotations_4d = False
ob_camera.empty_display_type = 'ARROWS'
ob_camera.color = (0.0, 0.0, 0.0, 0.0)
ob_camera.display_type = 'WIRE'
ob_camera.lineart.crease_threshold = 0.0
ob_coffeemug.location = (0.0, 0.0, 0.996)
_m = ob_coffeemug.modifiers.new('Subdivision', 'SUBSURF')
_m.levels = 3
_m.render_levels = 3
ob_blanket.location = (0.0, 0.0, 0.0)
ob_blanket.scale = (5.0, 4.0, 1.0)
ob_plate.location = (0.0, 0.0, 0.93)
ob_plate.scale = (2.06, 2.06, 1.0)
_m = ob_plate.modifiers.new('Solidify', 'SOLIDIFY')
_m = ob_plate.modifiers.new('Subdivision', 'SUBSURF')
_m.levels = 2

# ---- collection membership
col_collection.objects.link(ob_camera)
col_collection.objects.link(ob_coffeemug)
col_collection.objects.link(ob_blanket)
col_collection.objects.link(ob_plate)

# ---- scene / render settings (as saved in the file)
scene.camera = ob_camera
scene.frame_start = 1; scene.frame_end = 250; scene.frame_set(1)
scene.render.engine = 'CYCLES'
scene.cycles.sampling_pattern = 'TABULATED_SOBOL'
bpy.context.view_layer.update()
